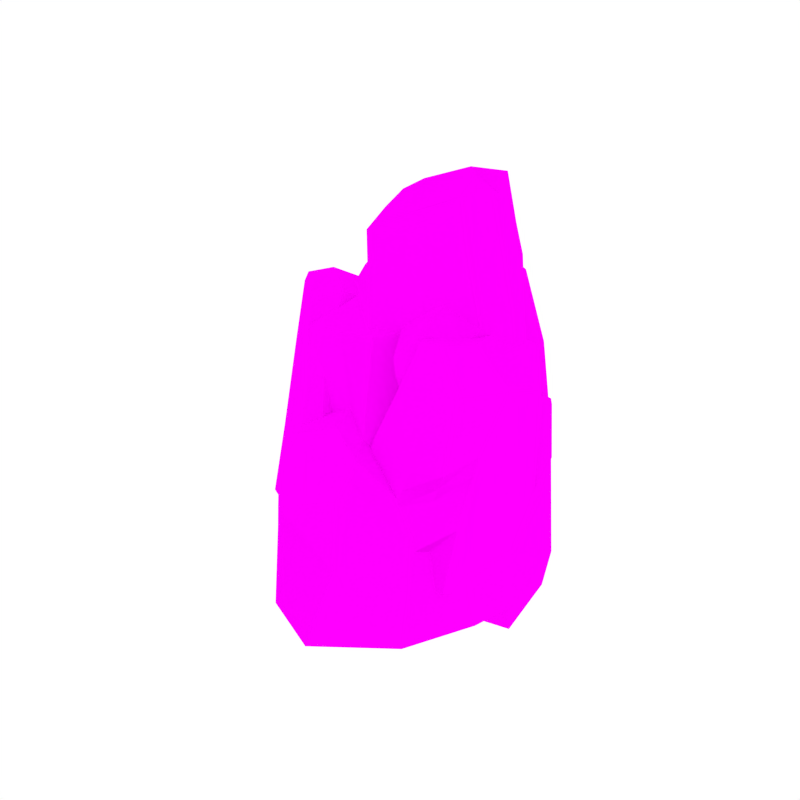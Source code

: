 # Source: Rock_3.blend  (saved by Blender 2.79.0; exported with 4.5.12 LTS)
import bpy
from mathutils import Matrix  # noqa: F401  (used for matrix-valued properties, if any)

bpy.ops.wm.read_factory_settings(use_empty=True)
scene = bpy.context.scene
scene.name = 'Scene'

# ---- collections
col_collection_1 = bpy.data.collections.new('Collection 1'); scene.collection.children.link(col_collection_1)

# ---- images (referenced by path relative to the original .blend; pixels are not part of the script)
import os
ASSET_DIR = os.environ.get("B2B_ASSET_DIR", "")  # directory of the original .blend (textures are referenced by path, not embedded)
HERE = os.path.dirname(os.path.abspath(__file__))  # packed textures are extracted next to this script under _unpacked/

def load_image(name, relpath, width, height, colorspace="sRGB"):
    """Load a texture the original file referenced (path relative to the .blend, or extracted next to this script)."""
    p = next((c for c in (os.path.join(HERE, relpath), os.path.join(ASSET_DIR, relpath)) if relpath and os.path.exists(c)), "")
    if p:
        img = bpy.data.images.load(p, check_existing=True)
        img.name = name
    else:  # same state as the original file: an image datablock whose file is absent (Cycles renders it pink)
        img = bpy.data.images.new(name, width, height)
        img.source = "FILE"
        img.filepath = "//" + (relpath or name)
    img.colorspace_settings.name = colorspace
    return img
img_rocks_png_001 = load_image('Rocks.png.001', 'Rocks.png', 1024, 1024, 'sRGB')

# ---- materials (node trees are filled in below, after node groups)
mat_rock = bpy.data.materials.new('Rock')
mat_rock.alpha_threshold = 0.0
mat_rock.roughness = 0.5

# ---- material node trees
mat_rock.use_nodes = True; mat_rock.node_tree.nodes.clear()
_N = mat_rock.node_tree.nodes; _L = mat_rock.node_tree.links
n0 = _N.new('ShaderNodeOutputMaterial'); n0.name = 'Material Output'; n0.location = (300, 300)
n1 = _N.new('ShaderNodeBsdfDiffuse'); n1.name = 'Diffuse BSDF'; n1.location = (10, 300)
n2 = _N.new('ShaderNodeTexImage'); n2.name = 'Image Texture'; n2.location = (-180, 300)
n2.width = 140
n2.image = img_rocks_png_001
_L.new(n1.outputs[0], n0.inputs[0])
_L.new(n2.outputs[0], n1.inputs[0])
n0.is_active_output = True

# ---- world
world_world = bpy.data.worlds.new('World'); scene.world = world_world
world_world.color = (1.0, 1.0, 1.0)
world_world.use_sun_shadow = False
world_world.sun_shadow_jitter_overblur = 0.0
world_world.cycles.sampling_method = 'NONE'
world_world.cycles.sample_map_resolution = 256

# ---- meshes
me_cube_004 = bpy.data.meshes.new('Cube.004')
me_cube_004.from_pydata([(-0.396, -0.063, -0.002773), (-0.3124, -0.06305, 0.6966), (-0.1975, 0.3516, -0.04865), (-0.153, 0.3518, 0.8737), (0.2473, -0.04875, -0.02715), (0.1494, 0.07659, 0.794), (0.006236, 0.3106, -0.04937), (-2.117e-08, -0.2389, -0.002773), (-0.02552, -0.1387, 0.7655), (-0.1544, 0.06448, -0.05352), (-0.2371, 0.1409, 0.7903), (0.2559, 0.09483, -0.05148), (-0.07528, 0.05822, 0.8652), (-2.117e-08, 0.03847, -0.05232), (-0.3492, -0.06303, 0.4045), (-0.1668, 0.3694, 0.656), (0.2063, -0.08033, 0.3095), (0.006477, -0.2149, 0.5265), (0.0001058, 0.4025, 0.4695), (0.1827, 0.09223, 0.5157), (-0.2645, 0.09998, 0.6075), (0.1128, 0.3401, -0.01203), (0.2391, 0.3335, 0.00528), (0.168, 0.334, 0.6503), (0.1196, 0.4093, 0.563), (0.05429, 0.3801, 0.8236), (0.1418, 0.2678, 0.8665), (-0.01273, 0.2723, 0.9373), (0.0005542, 0.371, 0.8559), (-0.08067, 0.3567, 0.9145), (-0.2224, -0.2174, 0.4646), (0.03677, -0.2778, 0.5052), (0.1682, -0.2605, -0.01328), (0.005493, -0.4459, 0.02763), (0.03944, -0.3708, 0.2288), (0.171, -0.2368, 0.1436), (-0.202, 0.4512, 0.04545), (0.2265, -0.06995, 0.1414), (0.001163, 0.4475, 0.1727), (0.2193, 0.09353, 0.2091), (-0.3011, 0.09757, 0.1763), (-0.3726, -0.06302, 0.2188), (0.2035, 0.3473, 0.3529), (0.09572, 0.413, 0.1573), (-0.2423, -0.2699, 0.3842), (-0.3609, -0.06302, 0.3116), (0.1063, 0.3856, 0.4258), (0.02741, -0.3369, 0.4148), (-0.1691, 0.4208, 0.3169), (0.216, -0.0779, 0.2288), (0.009492, 0.4294, 0.3284), (0.201, 0.09288, 0.3624), (-0.2984, 0.07971, 0.2811), (0.1858, 0.3425, 0.5017), (0.1632, -0.2208, 0.2751), (-0.1758, -0.3723, 0.03186), (-0.264, -0.2625, 0.03388), (-0.2615, -0.234, 0.2446), (-0.1889, -0.3347, 0.2545), (-0.1624, -0.1068, 0.7343), (-0.1632, 0.07861, 0.8202), (-0.08516, -0.2167, 0.528), (-0.1138, -0.127, 0.5384), (-0.1785, -0.3402, 0.3177), (-0.3119, 0.395, -0.04724), (-0.4189, 0.2013, -0.04993), (-0.365, 0.4423, 0.04428), (-0.4517, 0.1808, 0.1481), (-0.2645, 0.4184, 0.2922), (-0.4344, 0.1604, 0.2201), (-0.2031, 0.226, 0.824), (-0.1766, 0.2068, -0.05116), (-0.2116, 0.2371, 0.671), (-0.2339, 0.2632, 0.4132), (-0.364, 0.3009, -0.04843), (-0.4123, 0.3196, 0.09694), (-0.3561, 0.268, 0.324), (-0.2323, -0.2436, 0.4244), (-0.355, -0.06303, 0.358), (0.113, 0.3974, 0.4944), (0.03631, -0.3065, 0.4642), (-0.1684, 0.4035, 0.4875), (0.2088, -0.07782, 0.2889), (0.004627, 0.419, 0.3993), (0.1918, 0.09255, 0.4391), (-0.2814, 0.08984, 0.4443), (0.1769, 0.3382, 0.576), (-0.1318, -0.2784, 0.4229), (-0.2227, 0.2502, 0.5421), (0.1646, -0.2021, 0.3623), (-0.2231, 0.1672, 0.2799), (0.009674, 0.1517, 0.7345), (-0.1307, -0.1546, 0.1382), (0.1523, -0.1742, 0.8184), (0.2205, 0.1323, 0.06494), (0.3602, 0.02533, 0.6833), (0.0167, -0.1313, 0.08372), (0.06841, 0.2858, 0.1772), (0.2366, 0.1969, 0.7093), (-0.0908, 0.06297, 0.1187), (0.07933, -0.008512, 0.7814), (0.2035, 0.02367, 0.01533), (0.2184, 0.04682, 0.7932), (0.02189, 0.07671, 0.08075), (-0.09279, 0.1585, 0.5343), (0.08487, -0.1832, 0.6657), (0.2815, 0.1517, 0.3212), (0.2006, 0.2582, 0.5297), (0.1546, -0.2115, 0.488), (0.3109, 0.01722, 0.4747), (0.01381, 0.02711, 0.6573), (0.08222, -0.1595, 0.1275), (0.2208, -0.1606, 0.128), (0.325, -0.1691, 0.5743), (0.2643, -0.223, 0.5239), (0.2866, -0.203, 0.7282), (0.3654, -0.1216, 0.7366), (0.2728, -0.1203, 0.8277), (0.2569, -0.1946, 0.7655), (0.2145, -0.1815, 0.8288), (0.02047, 0.2702, 0.545), (0.2194, 0.3054, 0.5067), (0.1779, 0.2966, 0.1), (0.1415, 0.3317, 0.1278), (0.1776, 0.3354, 0.2757), (0.2197, 0.2756, 0.2118), (-0.1029, -0.2329, 0.2361), (0.2517, 0.1461, 0.1951), (0.07606, -0.2403, 0.2744), (0.2572, 0.02045, 0.245), (-0.1247, 0.03833, 0.3573), (-0.1579, 0.1628, 0.4071), (0.2724, -0.1752, 0.3514), (0.1413, -0.2175, 0.2388), (-0.01248, 0.3125, 0.4927), (-0.1254, 0.1607, 0.4707), (0.2201, -0.2019, 0.429), (0.2006, 0.338, 0.4229), (-0.007279, -0.216, 0.4225), (0.2673, 0.151, 0.2607), (0.1234, -0.2298, 0.3841), (0.284, 0.01883, 0.3599), (-0.09461, 0.04991, 0.4319), (0.2986, -0.1736, 0.4629), (0.2477, 0.2612, 0.3083), (-0.05223, 0.3945, 0.2227), (-0.1197, 0.3141, 0.2468), (-0.06421, 0.2885, 0.3973), (-0.005249, 0.3623, 0.3858), (0.129, 0.1785, 0.7226), (0.1428, 0.03553, 0.7838), (0.1353, 0.2631, 0.5547), (0.1137, 0.1956, 0.5693), (0.01893, 0.3649, 0.4285), (-0.2135, -0.1834, 0.1706), (-0.2838, -0.03127, 0.1941), (-0.2197, -0.2197, 0.2778), (-0.2436, -0.01873, 0.3761), (-0.08206, -0.21, 0.4297), (-0.2115, -0.005226, 0.4234), (0.1088, -0.07543, 0.7963), (-0.1112, -0.04481, 0.1285), (0.01929, -0.02727, 0.08223), (0.06237, -0.08076, 0.6886), (-0.02187, -0.09503, 0.5092), (-0.2477, -0.1094, 0.1823), (-0.2346, -0.1252, 0.3285), (-0.1329, -0.09224, 0.477), (0.003997, 0.2914, 0.5189), (-0.1091, 0.1596, 0.5025), (0.2422, -0.2125, 0.4764), (0.2097, 0.3281, 0.4775), (0.03836, -0.206, 0.5449), (0.2778, 0.1501, 0.3057), (0.1388, -0.223, 0.4363), (0.2975, 0.01803, 0.4173), (-0.0404, 0.03851, 0.5446), (0.3118, -0.1713, 0.5186), (0.07714, 0.314, 0.4916), (0.02025, -0.0879, 0.5989), (0.2706, 0.2453, 0.3704), (-0.0566, -0.1135, 0.6446), (-0.064, -0.1116, 1.026), (0.1953, -0.02608, 0.5936), (0.1793, -0.06661, 1.142), (0.001673, 0.2509, 0.6529), (0.04801, 0.1301, 1.115), (0.1877, 0.09162, 0.6063), (-0.1259, 0.1225, 0.6704), (-0.0864, 0.05061, 1.084), (0.03662, 0.02136, 0.586), (0.05505, -0.09162, 1.087), (0.08483, 0.2489, 0.6182), (0.01908, 0.0005548, 1.14), (0.03358, 0.1099, 0.5983), (-0.06074, -0.1125, 0.8582), (0.197, -0.06207, 1.019), (-0.02635, 0.2071, 0.8432), (-0.1221, 0.09073, 0.9505), (0.2369, 0.04507, 0.9265), (0.06513, 0.1664, 0.9602), (0.03364, -0.0914, 0.9809), (0.2087, 0.1187, 0.6586), (0.2169, 0.1908, 0.6499), (0.1965, 0.1299, 1.038), (0.2144, 0.09741, 0.9818), (0.1997, 0.04818, 1.127), (0.1782, 0.1117, 1.162), (0.1433, 0.01409, 1.187), (0.2015, 0.0202, 1.143), (0.1853, -0.0288, 1.17), (-0.1396, -0.03332, 0.8994), (-0.1549, 0.1141, 0.9399), (-0.1244, 0.2217, 0.6557), (-0.2424, 0.142, 0.6653), (-0.2015, 0.1416, 0.7825), (-0.1141, 0.2108, 0.7449), (0.2478, -0.04534, 0.6709), (-0.01548, 0.2291, 0.7495), (0.2636, 0.06122, 0.7004), (0.07498, 0.2077, 0.7892), (0.0384, -0.0825, 0.7342), (-0.05867, -0.113, 0.7514), (0.2171, 0.17, 0.7172), (0.2508, 0.1178, 0.7), (-0.1691, -0.03494, 0.8519), (-0.05971, -0.1127, 0.8048), (0.2259, 0.1065, 0.9071), (-0.1871, 0.1196, 0.8874), (0.2276, -0.04294, 0.8266), (-0.02258, 0.2179, 0.7982), (0.2504, 0.05581, 0.8465), (0.07006, 0.1871, 0.8747), (0.02635, -0.08667, 0.7935), (0.2069, 0.1496, 0.9553), (-0.1083, 0.1962, 0.8191), (-0.2147, 0.03425, 0.6559), (-0.1593, -0.02394, 0.6521), (-0.1474, -0.03907, 0.7719), (-0.199, 0.008858, 0.7814), (-0.07812, -0.0266, 1.058), (0.02485, -0.04733, 1.108), (-0.1301, 0.03932, 0.945), (-0.08176, 0.01556, 0.9498), (-0.2026, 0.01085, 0.8179), (0.2112, -0.09391, 0.5882), (0.09369, -0.1384, 0.5745), (0.2311, -0.1362, 0.6588), (0.07458, -0.1716, 0.7086), (0.2201, -0.09483, 0.806), (0.06291, -0.1652, 0.7504), (0.1051, -0.08149, 1.109), (0.1152, -0.002616, 0.5896), (0.1106, 0.1007, 0.6023), (0.1139, -0.07671, 1.022), (0.1323, -0.07373, 0.8749), (0.154, -0.1156, 0.5817), (0.1571, -0.1568, 0.684), (0.1275, -0.1366, 0.8159), (-0.1544, -0.03413, 0.8757), (-0.06023, -0.1126, 0.8315), (0.2201, 0.102, 0.9444), (-0.1703, 0.1188, 0.9163), (0.2123, -0.0523, 0.9228), (-0.02432, 0.2097, 0.8317), (0.2435, 0.0498, 0.8864), (0.06759, 0.1767, 0.9175), (0.03, -0.08903, 0.8872), (0.2017, 0.1397, 0.9966), (-0.1664, 0.02509, 0.8814), (0.1231, -0.07522, 0.9485), (-0.09946, 0.1896, 0.8687), (-0.3468, 0.2918, 0.05682), (-0.3721, 0.3731, 0.5472), (-0.4243, -0.05784, 0.04119), (-0.4782, 0.08959, 0.7367), (0.03648, 0.01117, 0.1349), (-0.1694, 0.119, 0.7164), (-0.256, -0.1169, 0.0736), (-0.03522, 0.2368, 0.1194), (-0.1766, 0.3141, 0.6458), (-0.2661, 0.1012, 0.01707), (-0.4264, 0.2365, 0.6445), (-0.0134, -0.08972, 0.1009), (-0.3029, 0.2335, 0.7227), (-0.1406, 0.04741, 0.04583), (-0.3609, 0.3373, 0.3313), (-0.4731, 0.04274, 0.5808), (-0.01274, 0.106, 0.3689), (-0.0975, 0.3054, 0.4753), (-0.3738, -0.05754, 0.5462), (-0.125, 0.04788, 0.5251), (-0.4043, 0.2404, 0.5053), (-0.242, -0.1468, 0.1481), (-0.1442, -0.1997, 0.2248), (-0.2539, -0.06777, 0.637), (-0.3054, -0.09044, 0.5652), (-0.3587, -0.015, 0.7415), (-0.2651, 0.01999, 0.7815), (-0.3669, 0.09226, 0.8027), (-0.3944, 0.008527, 0.756), (-0.4395, 0.06726, 0.7793), (-0.2254, 0.3889, 0.3869), (-0.04981, 0.3271, 0.461), (0.07928, 0.1735, 0.1169), (0.05855, 0.3577, 0.1006), (0.02335, 0.3338, 0.2568), (0.05298, 0.1854, 0.2314), (-0.4554, -0.09209, 0.1422), (0.0137, 0.06244, 0.2533), (-0.345, -0.1453, 0.2707), (-0.0692, -0.02092, 0.313), (-0.3763, 0.1819, 0.1898), (-0.3538, 0.3145, 0.1941), (-0.205, -0.1418, 0.4323), (-0.2798, -0.1793, 0.2788), (-0.2053, 0.4145, 0.3215), (-0.3574, 0.3259, 0.2627), (-0.2927, -0.122, 0.4711), (-0.01952, 0.3506, 0.3901), (-0.4533, -0.04009, 0.3403), (0.001055, 0.08662, 0.3132), (-0.3509, -0.1128, 0.3828), (-0.0971, 0.01348, 0.419), (-0.3788, 0.2097, 0.2639), (-0.2303, -0.1059, 0.5348), (0.0265, 0.2018, 0.3252), (-0.08159, 0.3878, 0.07447), (-0.1819, 0.358, 0.06742), (-0.2165, 0.3766, 0.2207), (-0.1308, 0.4092, 0.234), (-0.2682, 0.3451, 0.5997), (-0.3589, 0.2491, 0.6752), (-0.1514, 0.3438, 0.4586), (-0.2085, 0.3034, 0.4674), (-0.1294, 0.4192, 0.2808), (-0.4471, 0.1775, 0.6816), (-0.345, 0.0227, 0.02875), (-0.1983, -0.03475, 0.05971), (-0.4396, 0.1477, 0.5714), (-0.4227, 0.08622, 0.3031), (-0.4011, 0.06846, 0.1607), (-0.2153, 0.4017, 0.3542), (-0.3592, 0.3316, 0.297), (-0.2952, -0.1081, 0.5192), (-0.033, 0.3374, 0.4294), (-0.4632, 0.001295, 0.4606), (-0.01004, 0.09991, 0.3548), (-0.3648, -0.08092, 0.4758), (-0.111, 0.03068, 0.472), (-0.3915, 0.2251, 0.3846), (-0.2421, -0.08684, 0.5859), (-0.1404, 0.3815, 0.3697), (-0.4373, 0.1221, 0.4781), (0.009387, 0.2051, 0.3892), (0.008581, 0.2833, -0.122), (-0.1895, 0.3223, -0.1215), (-0.1736, 0.2117, -0.1234), (-0.1514, 0.06946, -0.1258), (0.006201, 0.1795, -0.1231), (0.003083, 0.04345, -0.1246), (0.259, 0.0998, -0.1238), (0.2461, 0.282, -0.08044), (0.09062, 0.293, -0.09315)], [], [(72, 70, 3, 15), (19, 5, 16), (62, 59, 1, 14), (13, 11, 4, 7), (60, 10, 1, 59), (5, 12, 8), (9, 13, 7, 0), (16, 5, 8, 17), (71, 2, 356, 357), (23, 26, 5, 19), (15, 3, 29, 28, 18), (27, 29, 60, 12), (14, 1, 10, 20), (89, 31, 80), (13, 9, 358, 360), (78, 14, 20, 85), (81, 15, 18, 83), (63, 44, 57, 58), (78, 77, 30, 14), (84, 19, 16, 82), (86, 23, 19, 84), (26, 27, 12, 5), (88, 72, 15, 81), (42, 22, 21, 43), (27, 28, 29), (27, 26, 25, 28), (18, 28, 25, 24), (25, 26, 23, 24), (78, 45, 44, 77), (17, 62, 61, 31), (4, 32, 33, 7), (33, 34, 58, 55), (87, 61, 30, 77), (83, 18, 24, 79), (41, 57, 44, 45), (49, 82, 89, 54), (6, 38, 43, 21), (53, 42, 43, 46), (36, 2, 64, 66), (22, 42, 39, 11), (11, 39, 37, 4), (2, 36, 38, 6), (0, 41, 40, 9), (32, 35, 34, 33), (86, 53, 46, 79), (38, 50, 46, 43), (0, 56, 57, 41), (48, 36, 66, 68), (42, 53, 51, 39), (39, 51, 49, 37), (36, 48, 50, 38), (41, 45, 52, 40), (35, 54, 47, 34), (80, 31, 61, 87), (55, 58, 57, 56), (4, 37, 35, 32), (12, 60, 59, 8), (17, 8, 59, 62), (34, 47, 63, 58), (74, 75, 66, 64), (75, 76, 68, 66), (71, 9, 65, 74), (9, 40, 67, 65), (73, 48, 68, 76), (40, 52, 69, 67), (52, 73, 76, 69), (2, 71, 74, 64), (67, 69, 76, 75), (65, 67, 75, 74), (85, 20, 72, 88), (11, 13, 360, 361), (20, 10, 70, 72), (60, 29, 3, 70, 10), (30, 61, 62, 14), (52, 85, 88, 73), (47, 80, 87, 63), (37, 49, 54, 35), (23, 86, 79, 24), (50, 83, 79, 46), (63, 87, 77, 44), (73, 88, 81, 48), (53, 86, 84, 51), (51, 84, 82, 49), (48, 81, 83, 50), (45, 78, 85, 52), (54, 89, 80, 47), (7, 33, 55, 56, 0), (31, 89, 82, 16, 17), (163, 105, 93, 160), (109, 106, 95), (152, 104, 91, 149), (103, 97, 94, 101), (150, 149, 91, 100), (95, 98, 102), (99, 90, 97, 103), (106, 107, 98, 95), (161, 99, 103, 162), (113, 109, 95, 116), (105, 108, 118, 119, 93), (117, 102, 150, 119), (104, 110, 100, 91), (180, 171, 121), (96, 162, 103, 101, 112, 111), (169, 176, 110, 104), (172, 174, 108, 105), (153, 148, 147, 134), (169, 104, 120, 168), (175, 173, 106, 109), (177, 175, 109, 113), (116, 95, 102, 117), (179, 172, 105, 163), (132, 133, 111, 112), (117, 119, 118), (117, 118, 115, 116), (108, 114, 115, 118), (115, 114, 113, 116), (169, 168, 134, 135), (107, 121, 151, 152), (94, 97, 123, 122), (123, 145, 148, 124), (178, 168, 120, 151), (174, 170, 114, 108), (131, 135, 134, 147), (139, 144, 180, 173), (96, 111, 133, 128), (143, 136, 133, 132), (126, 156, 154, 92), (112, 101, 129, 132), (101, 94, 127, 129), (92, 96, 128, 126), (90, 99, 130, 131), (122, 123, 124, 125), (177, 170, 136, 143), (128, 133, 136, 140), (90, 131, 147, 146), (138, 158, 156, 126), (132, 129, 141, 143), (129, 127, 139, 141), (126, 128, 140, 138), (131, 130, 142, 135), (125, 124, 137, 144), (171, 178, 151, 121), (145, 146, 147, 148), (94, 122, 125, 127), (102, 98, 149, 150), (107, 152, 149, 98), (124, 148, 153, 137), (165, 154, 156, 166), (166, 156, 158, 167), (161, 165, 155, 99), (99, 155, 157, 130), (164, 167, 158, 138), (130, 157, 159, 142), (142, 159, 167, 164), (92, 154, 165, 161), (157, 166, 167, 159), (155, 165, 166, 157), (176, 179, 163, 110), (92, 161, 162, 96), (110, 163, 160, 100), (150, 100, 160, 93, 119), (120, 104, 152, 151), (142, 164, 179, 176), (137, 153, 178, 171), (127, 125, 144, 139), (113, 114, 170, 177), (140, 136, 170, 174), (153, 134, 168, 178), (164, 138, 172, 179), (143, 141, 175, 177), (141, 139, 173, 175), (138, 140, 174, 172), (135, 142, 176, 169), (144, 137, 171, 180), (97, 90, 146, 145, 123), (121, 107, 106, 173, 180), (254, 196, 184, 251), (200, 197, 186), (243, 195, 182, 240), (194, 188, 185, 192), (241, 240, 182, 191), (186, 189, 193), (190, 181, 188, 194), (197, 198, 189, 186), (252, 190, 194, 253), (204, 200, 186, 207), (196, 199, 209, 210, 184), (208, 193, 241, 210), (195, 201, 191, 182), (271, 262, 212), (187, 253, 194, 192, 203, 202), (260, 267, 201, 195), (263, 265, 199, 196), (244, 239, 238, 225), (260, 195, 211, 259), (266, 264, 197, 200), (268, 266, 200, 204), (207, 186, 193, 208), (270, 263, 196, 254), (223, 224, 202, 203), (208, 210, 209), (208, 209, 206, 207), (199, 205, 206, 209), (206, 205, 204, 207), (260, 259, 225, 226), (198, 212, 242, 243), (185, 188, 214, 213), (214, 236, 239, 215), (269, 259, 211, 242), (265, 261, 205, 199), (222, 226, 225, 238), (230, 235, 271, 264), (187, 202, 224, 219), (234, 227, 224, 223), (217, 247, 245, 183), (203, 192, 220, 223), (192, 185, 218, 220), (183, 187, 219, 217), (181, 190, 221, 222), (213, 214, 215, 216), (268, 261, 227, 234), (219, 224, 227, 231), (181, 222, 238, 237), (229, 249, 247, 217), (223, 220, 232, 234), (220, 218, 230, 232), (217, 219, 231, 229), (222, 221, 233, 226), (216, 215, 228, 235), (262, 269, 242, 212), (236, 237, 238, 239), (185, 213, 216, 218), (193, 189, 240, 241), (198, 243, 240, 189), (215, 239, 244, 228), (256, 245, 247, 257), (257, 247, 249, 258), (252, 256, 246, 190), (190, 246, 248, 221), (255, 258, 249, 229), (221, 248, 250, 233), (233, 250, 258, 255), (183, 245, 256, 252), (248, 257, 258, 250), (246, 256, 257, 248), (267, 270, 254, 201), (183, 252, 253, 187), (201, 254, 251, 191), (241, 191, 251, 184, 210), (211, 195, 243, 242), (233, 255, 270, 267), (228, 244, 269, 262), (218, 216, 235, 230), (204, 205, 261, 268), (231, 227, 261, 265), (244, 225, 259, 269), (255, 229, 263, 270), (234, 232, 266, 268), (232, 230, 264, 266), (229, 231, 265, 263), (226, 233, 267, 260), (235, 228, 262, 271), (188, 181, 237, 236, 214), (212, 198, 197, 264, 271), (339, 287, 275, 336), (291, 288, 277), (334, 286, 273, 331), (285, 279, 276, 283), (332, 331, 273, 282), (277, 280, 284), (281, 272, 279, 285), (288, 289, 280, 277), (337, 281, 285, 338), (295, 291, 277, 298), (287, 290, 300, 301, 275), (299, 284, 332, 301), (286, 292, 282, 273), (354, 345, 303), (278, 338, 285, 283, 294, 293), (343, 350, 292, 286), (346, 348, 290, 287), (335, 330, 329, 316), (343, 286, 302, 342), (349, 347, 288, 291), (351, 349, 291, 295), (298, 277, 284, 299), (353, 346, 287, 339), (314, 315, 293, 294), (299, 301, 300), (299, 300, 297, 298), (290, 296, 297, 300), (297, 296, 295, 298), (343, 342, 316, 317), (289, 303, 333, 334), (276, 279, 305, 304), (305, 327, 330, 306), (352, 342, 302, 333), (348, 344, 296, 290), (313, 317, 316, 329), (321, 326, 354, 347), (278, 293, 315, 310), (325, 318, 315, 314), (337, 341, 312, 281), (294, 283, 311, 314), (283, 276, 309, 311), (274, 278, 310, 308), (272, 281, 312, 313), (304, 305, 306, 307), (351, 344, 318, 325), (310, 315, 318, 322), (272, 313, 329, 328), (314, 311, 323, 325), (311, 309, 321, 323), (308, 310, 322, 320), (313, 312, 324, 317), (307, 306, 319, 326), (345, 352, 333, 303), (327, 328, 329, 330), (276, 304, 307, 309), (284, 280, 331, 332), (289, 334, 331, 280), (306, 330, 335, 319), (312, 341, 340, 324), (341, 308, 320, 340), (350, 353, 339, 292), (274, 337, 338, 278), (292, 339, 336, 282), (332, 282, 336, 275, 301), (302, 286, 334, 333), (324, 340, 353, 350), (319, 335, 352, 345), (309, 307, 326, 321), (295, 296, 344, 351), (322, 318, 344, 348), (335, 316, 342, 352), (340, 320, 346, 353), (325, 323, 349, 351), (323, 321, 347, 349), (320, 322, 348, 346), (317, 324, 350, 343), (326, 319, 345, 354), (279, 272, 328, 327, 305), (303, 289, 288, 347, 354), (337, 274, 308, 341), (357, 359, 360, 358), (355, 363, 362, 361, 360, 359), (356, 355, 359, 357), (22, 11, 361, 362), (6, 21, 363, 355), (21, 22, 362, 363), (2, 6, 355, 356), (9, 71, 357, 358)])
me_cube_004.polygons.foreach_set('use_smooth', [1, 1, 1, 1, 1, 1, 1, 0, 1, 1, 1, 1, 1, 1, 0, 1, 1, 1, 1, 1, 1, 1, 1, 1, 1, 1, 1, 0, 1, 0, 1, 1, 1, 1, 1, 1, 1, 1, 1, 1, 1, 1, 0, 1, 1, 1, 1, 1, 1, 1, 1, 1, 1, 1, 1, 1, 1, 1, 1, 1, 1, 1, 1, 0, 1, 0, 1, 1, 1, 1, 0, 1, 1, 0, 1, 1, 1, 1, 1, 1, 1, 1, 1, 1, 1, 1, 1, 0, 1, 1, 1, 0, 1, 1, 0, 0, 1, 1, 1, 1, 1, 1, 0, 1, 1, 1, 1, 1, 1, 1, 1, 1, 1, 1, 1, 0, 1, 0, 1, 1, 1, 1, 1, 1, 1, 1, 1, 1, 1, 1, 0, 1, 1, 1, 1, 1, 1, 1, 1, 1, 1, 1, 1, 1, 1, 1, 1, 1, 1, 1, 1, 0, 1, 0, 1, 1, 1, 1, 1, 1, 1, 0, 1, 1, 1, 1, 1, 1, 1, 1, 1, 1, 1, 1, 1, 0, 1, 1, 1, 0, 1, 1, 0, 0, 1, 1, 1, 1, 1, 1, 1, 1, 1, 1, 1, 1, 1, 1, 1, 0, 1, 1, 1, 1, 1, 0, 1, 1, 1, 1, 1, 1, 1, 1, 1, 1, 1, 1, 0, 1, 1, 1, 1, 1, 1, 1, 1, 1, 1, 1, 1, 1, 1, 1, 1, 1, 1, 1, 1, 0, 1, 0, 1, 1, 1, 1, 1, 1, 1, 0, 1, 1, 1, 1, 1, 1, 1, 1, 1, 1, 1, 1, 1, 0, 1, 1, 1, 0, 1, 1, 0, 0, 1, 1, 1, 1, 1, 1, 0, 1, 1, 1, 1, 1, 1, 1, 1, 1, 1, 1, 1, 1, 1, 0, 1, 1, 1, 1, 1, 1, 1, 1, 1, 1, 1, 1, 0, 1, 1, 1, 1, 1, 1, 1, 1, 1, 1, 1, 1, 1, 1, 1, 1, 1, 1, 1, 1, 1, 0, 1, 1, 1, 1, 1, 1, 1, 1, 1, 1, 1, 1, 1, 0, 1, 1, 1, 1, 1, 1, 1, 1, 1])
_k = set([(0, 56), (1, 10), (1, 14), (1, 59), (2, 6), (2, 64), (2, 71), (2, 356), (3, 15), (3, 29), (3, 70), (4, 11), (4, 32), (4, 37), (5, 12), (5, 26), (8, 12), (8, 59), (9, 65), (9, 71), (10, 70), (12, 27), (12, 60), (14, 78), (15, 81), (18, 24), (21, 22), (21, 43), (22, 42), (22, 362), (23, 86), (24, 79), (25, 28), (26, 27), (27, 29), (28, 29), (30, 77), (31, 80), (32, 33), (32, 35), (33, 34), (33, 55), (34, 47), (35, 54), (36, 38), (36, 48), (36, 66), (37, 49), (38, 43), (38, 50), (40, 52), (40, 67), (41, 45), (42, 53), (44, 63), (44, 77), (45, 78), (46, 79), (47, 63), (47, 80), (48, 81), (49, 82), (50, 83), (52, 85), (53, 86), (54, 89), (55, 56), (55, 58), (58, 63), (64, 66), (64, 74), (65, 67), (65, 74), (66, 68), (66, 75), (67, 69), (67, 75), (79, 83), (82, 84), (90, 146), (91, 100), (91, 104), (91, 149), (92, 96), (92, 154), (93, 105), (93, 119), (93, 160), (94, 122), (94, 127), (95, 109), (95, 116), (98, 102), (98, 149), (99, 155), (100, 160), (102, 117), (102, 150), (104, 169), (105, 172), (109, 113), (111, 133), (112, 132), (113, 177), (114, 170), (115, 118), (116, 117), (117, 119), (118, 119), (120, 168), (121, 171), (122, 123), (122, 125), (123, 124), (123, 145), (124, 137), (125, 144), (126, 128), (126, 156), (127, 139), (128, 133), (128, 140), (130, 142), (131, 135), (131, 147), (132, 143), (134, 153), (134, 168), (135, 169), (137, 153), (137, 171), (138, 172), (139, 173), (140, 174), (143, 177), (144, 180), (145, 146), (145, 148), (148, 153), (154, 156), (154, 165), (155, 157), (155, 165), (156, 158), (156, 166), (157, 159), (157, 166), (170, 174), (171, 180), (181, 237), (182, 191), (182, 195), (182, 240), (183, 187), (183, 245), (184, 196), (184, 210), (184, 251), (185, 213), (185, 218), (186, 200), (186, 207), (187, 202), (189, 193), (189, 240), (190, 246), (191, 251), (192, 203), (193, 208), (195, 260), (196, 263), (199, 209), (199, 265), (204, 207), (204, 268), (206, 207), (206, 209), (207, 208), (208, 210), (209, 210), (211, 259), (212, 262), (213, 214), (213, 216), (214, 215), (214, 236), (215, 228), (216, 235), (217, 219), (217, 247), (218, 230), (219, 224), (219, 231), (221, 233), (222, 226), (222, 238), (223, 234), (225, 244), (225, 259), (226, 260), (228, 244), (228, 262), (229, 263), (230, 264), (231, 265), (234, 268), (235, 271), (236, 237), (236, 239), (239, 244), (245, 247), (245, 256), (246, 248), (246, 256), (247, 249), (247, 257), (248, 250), (248, 257), (262, 271), (272, 328), (273, 282), (273, 286), (273, 331), (274, 278), (274, 308), (274, 337), (275, 287), (275, 301), (275, 336), (276, 304), (276, 309), (277, 291), (277, 298), (280, 284), (280, 331), (281, 337), (282, 336), (284, 299), (286, 343), (287, 346), (293, 315), (294, 314), (295, 298), (295, 351), (296, 297), (296, 344), (297, 298), (297, 300), (298, 299), (299, 301), (300, 301), (302, 342), (303, 345), (304, 305), (304, 307), (305, 306), (305, 327), (306, 319), (307, 326), (308, 310), (308, 320), (308, 341), (309, 321), (310, 315), (312, 324), (312, 341), (313, 317), (313, 329), (314, 325), (315, 318), (316, 335), (316, 342), (317, 343), (318, 344), (319, 335), (319, 345), (320, 346), (321, 347), (325, 351), (326, 354), (327, 328), (327, 330), (330, 335), (345, 354), (355, 356), (355, 363), (356, 357), (357, 358), (361, 362), (362, 363)])
me_cube_004.attributes.new('sharp_edge', 'BOOLEAN', 'EDGE').data.foreach_set('value', [ (min(e.vertices), max(e.vertices)) in _k for e in me_cube_004.edges])
_uv = me_cube_004.uv_layers.new(name='UVMap')
_uv.uv.foreach_set('vector', [0.7003, 0.6471, 0.6805, 0.6593, 0.666, 0.6469, 0.6916, 0.6285, 0.114, 0.5601, 0.0925, 0.5947, 0.1049, 0.5209, 0.726, 0.7172, 0.7016, 0.7046, 0.7133, 0.6855, 0.7542, 0.6834, 0.1547, 0.4484, 0.1538, 0.4863, 0.1335, 0.481, 0.1102, 0.4413, 0.6831, 0.6818, 0.6901, 0.6684, 0.7133, 0.6855, 0.7016, 0.7046, 0.0925, 0.5947, 0.06762, 0.6174, 0.05474, 0.5823, 0.3167, 0.8089, 0.2918, 0.8084, 0.2879, 0.7563, 0.3395, 0.7788, 0.1049, 0.5209, 0.0925, 0.5947, 0.05474, 0.5823, 0.05965, 0.5422, 0.3264, 0.8337, 0.3334, 0.8582, 0.323, 0.8528, 0.3177, 0.8382, 0.1364, 0.5951, 0.112, 0.6156, 0.0925, 0.5947, 0.114, 0.5601, 0.6916, 0.6285, 0.666, 0.6469, 0.6545, 0.6489, 0.6504, 0.6332, 0.6955, 0.5916, 0.6486, 0.6648, 0.6545, 0.6489, 0.6831, 0.6818, 0.6713, 0.6909, 0.7542, 0.6834, 0.7133, 0.6855, 0.6901, 0.6684, 0.7179, 0.6613, 0.08407, 0.5172, 0.05632, 0.5307, 0.05574, 0.5225, 0.2918, 0.8084, 0.3167, 0.8089, 0.3106, 0.8192, 0.2894, 0.8197, 0.761, 0.682, 0.7542, 0.6834, 0.7179, 0.6613, 0.7416, 0.6579, 0.7118, 0.6119, 0.6916, 0.6285, 0.6955, 0.5916, 0.7035, 0.5839, 0.7687, 0.7343, 0.7622, 0.7192, 0.7818, 0.7136, 0.7785, 0.7356, 0.761, 0.682, 0.7557, 0.7171, 0.7491, 0.7153, 0.7542, 0.6834, 0.1194, 0.5503, 0.114, 0.5601, 0.1049, 0.5209, 0.1068, 0.5184, 0.1428, 0.5864, 0.1364, 0.5951, 0.114, 0.5601, 0.1194, 0.5503, 0.112, 0.6156, 0.1005, 0.6373, 0.06762, 0.6174, 0.0925, 0.5947, 0.7177, 0.6376, 0.7003, 0.6471, 0.6916, 0.6285, 0.7118, 0.6119, 0.16, 0.5576, 0.1797, 0.5102, 0.1967, 0.5064, 0.1922, 0.5394, 0.1005, 0.6373, 0.1222, 0.6369, 0.1127, 0.6497, 0.1005, 0.6373, 0.112, 0.6156, 0.128, 0.6277, 0.1222, 0.6369, 0.6955, 0.5916, 0.6504, 0.6332, 0.6486, 0.624, 0.6717, 0.5889, 0.128, 0.6277, 0.112, 0.6156, 0.1364, 0.5951, 0.155, 0.5944, 0.761, 0.682, 0.7679, 0.681, 0.7622, 0.7192, 0.7557, 0.7171, 0.7227, 0.7394, 0.726, 0.7172, 0.7319, 0.7291, 0.7269, 0.7495, 0.1335, 0.481, 0.1062, 0.4665, 0.07473, 0.4483, 0.1102, 0.4413, 0.2935, 0.7219, 0.3195, 0.694, 0.3496, 0.7212, 0.3188, 0.7357, 0.7501, 0.732, 0.7319, 0.7291, 0.7491, 0.7153, 0.7557, 0.7171, 0.7035, 0.5839, 0.6955, 0.5916, 0.6717, 0.5889, 0.6802, 0.5822, 0.7818, 0.6797, 0.7818, 0.7136, 0.7622, 0.7192, 0.7679, 0.681, 0.1111, 0.5108, 0.1068, 0.5184, 0.08407, 0.5172, 0.08773, 0.5046, 0.303, 0.8723, 0.3241, 0.9076, 0.3087, 0.9113, 0.2922, 0.8871, 0.149, 0.5771, 0.16, 0.5576, 0.1922, 0.5394, 0.1674, 0.5752, 0.3439, 0.8771, 0.3334, 0.8582, 0.3507, 0.8585, 0.364, 0.8686, 0.1797, 0.5102, 0.16, 0.5576, 0.1357, 0.5208, 0.1538, 0.4863, 0.1538, 0.4863, 0.1357, 0.5208, 0.1186, 0.5005, 0.1335, 0.481, 0.3334, 0.8582, 0.3439, 0.8771, 0.3241, 0.9076, 0.303, 0.8723, 0.3395, 0.7788, 0.3711, 0.7754, 0.366, 0.7995, 0.3167, 0.8089, 0.1062, 0.4665, 0.09597, 0.4872, 0.06576, 0.4834, 0.07473, 0.4483, 0.1428, 0.5864, 0.149, 0.5771, 0.1674, 0.5752, 0.1611, 0.5845, 0.2038, 0.5497, 0.1892, 0.5699, 0.1674, 0.5752, 0.1922, 0.5394, 0.3395, 0.7788, 0.3291, 0.7517, 0.3597, 0.7411, 0.3711, 0.7754, 0.7327, 0.5955, 0.7652, 0.5663, 0.785, 0.5834, 0.7477, 0.5993, 0.16, 0.5576, 0.149, 0.5771, 0.1249, 0.5405, 0.1357, 0.5208, 0.1357, 0.5208, 0.1249, 0.5405, 0.1111, 0.5108, 0.1186, 0.5005, 0.7652, 0.5663, 0.7327, 0.5955, 0.7115, 0.5764, 0.7289, 0.5609, 0.7818, 0.6797, 0.7679, 0.681, 0.7667, 0.6548, 0.7828, 0.6525, 0.09597, 0.4872, 0.08773, 0.5046, 0.05474, 0.5129, 0.06576, 0.4834, 0.7337, 0.7535, 0.7269, 0.7495, 0.7319, 0.7291, 0.7501, 0.732, 0.3188, 0.7357, 0.3496, 0.7212, 0.3597, 0.7411, 0.3291, 0.7517, 0.1335, 0.481, 0.1186, 0.5005, 0.09597, 0.4872, 0.1062, 0.4665, 0.6713, 0.6909, 0.6831, 0.6818, 0.7016, 0.7046, 0.6888, 0.7217, 0.7227, 0.7394, 0.6888, 0.7217, 0.7016, 0.7046, 0.726, 0.7172, 0.7675, 0.7698, 0.7423, 0.7565, 0.7687, 0.7343, 0.7785, 0.7356, 0.3542, 0.8449, 0.3764, 0.8485, 0.364, 0.8686, 0.3507, 0.8585, 0.7872, 0.6052, 0.7567, 0.6229, 0.7477, 0.5993, 0.785, 0.5834, 0.3264, 0.8337, 0.3167, 0.8089, 0.3566, 0.8305, 0.3542, 0.8449, 0.3167, 0.8089, 0.366, 0.7995, 0.3822, 0.8248, 0.3566, 0.8305, 0.7348, 0.6283, 0.7327, 0.5955, 0.7477, 0.5993, 0.7567, 0.6229, 0.7828, 0.6525, 0.7667, 0.6548, 0.778, 0.6337, 0.788, 0.6297, 0.7667, 0.6548, 0.7348, 0.6283, 0.7567, 0.6229, 0.778, 0.6337, 0.3334, 0.8582, 0.3264, 0.8337, 0.3542, 0.8449, 0.3507, 0.8585, 0.788, 0.6297, 0.778, 0.6337, 0.7567, 0.6229, 0.7872, 0.6052, 0.3566, 0.8305, 0.3822, 0.8248, 0.3764, 0.8485, 0.3542, 0.8449, 0.7416, 0.6579, 0.7179, 0.6613, 0.7003, 0.6471, 0.7177, 0.6376, 0.1538, 0.4863, 0.1547, 0.4484, 0.1677, 0.4502, 0.1631, 0.4823, 0.7179, 0.6613, 0.6901, 0.6684, 0.6805, 0.6593, 0.7003, 0.6471, 0.6831, 0.6818, 0.6545, 0.6489, 0.666, 0.6469, 0.6805, 0.6593, 0.6901, 0.6684, 0.7491, 0.7153, 0.7319, 0.7291, 0.726, 0.7172, 0.7542, 0.6834, 0.7667, 0.6548, 0.7416, 0.6579, 0.7177, 0.6376, 0.7348, 0.6283, 0.7423, 0.7565, 0.7337, 0.7535, 0.7501, 0.732, 0.7687, 0.7343, 0.1186, 0.5005, 0.1111, 0.5108, 0.08773, 0.5046, 0.09597, 0.4872, 0.1364, 0.5951, 0.1428, 0.5864, 0.1611, 0.5845, 0.155, 0.5944, 0.1892, 0.5699, 0.1835, 0.5797, 0.1611, 0.5845, 0.1674, 0.5752, 0.7687, 0.7343, 0.7501, 0.732, 0.7557, 0.7171, 0.7622, 0.7192, 0.7348, 0.6283, 0.7177, 0.6376, 0.7118, 0.6119, 0.7327, 0.5955, 0.149, 0.5771, 0.1428, 0.5864, 0.1194, 0.5503, 0.1249, 0.5405, 0.1249, 0.5405, 0.1194, 0.5503, 0.1068, 0.5184, 0.1111, 0.5108, 0.7327, 0.5955, 0.7118, 0.6119, 0.7035, 0.5839, 0.7115, 0.5764, 0.7679, 0.681, 0.761, 0.682, 0.7416, 0.6579, 0.7667, 0.6548, 0.08773, 0.5046, 0.08407, 0.5172, 0.05574, 0.5225, 0.05474, 0.5129, 0.2879, 0.7563, 0.2935, 0.7219, 0.3188, 0.7357, 0.3291, 0.7517, 0.3395, 0.7788, 0.05632, 0.5307, 0.08407, 0.5172, 0.1068, 0.5184, 0.1049, 0.5209, 0.05965, 0.5422, 0.8866, 0.0866, 0.879, 0.1003, 0.8624, 0.08552, 0.8724, 0.07673, 0.7886, 0.8488, 0.7869, 0.8792, 0.7677, 0.8257, 0.9079, 0.03422, 0.9286, 0.06158, 0.8972, 0.05782, 0.8885, 0.04275, 0.8394, 0.9235, 0.8038, 0.9391, 0.8145, 0.9055, 0.8293, 0.8998, 0.8736, 0.05975, 0.8885, 0.04275, 0.8972, 0.05782, 0.8794, 0.06982, 0.7677, 0.8257, 0.7409, 0.8407, 0.7459, 0.8121, 0.454, 0.06496, 0.4305, 0.04147, 0.4718, 0.02161, 0.4727, 0.06291, 0.7869, 0.8792, 0.7501, 0.8709, 0.7409, 0.8407, 0.7677, 0.8257, 0.4535, 0.08314, 0.454, 0.06496, 0.4727, 0.06291, 0.4738, 0.0806, 0.8014, 0.8197, 0.7886, 0.8488, 0.7677, 0.8257, 0.78, 0.8074, 0.879, 0.1003, 0.8776, 0.1282, 0.8492, 0.09284, 0.8535, 0.08465, 0.8624, 0.08552, 0.8469, 0.07595, 0.8638, 0.05331, 0.8736, 0.05975, 0.8535, 0.08465, 0.9286, 0.06158, 0.9003, 0.07656, 0.8794, 0.06982, 0.8972, 0.05782, 0.7719, 0.8861, 0.7501, 0.8867, 0.7493, 0.8803, 0.8648, 0.897, 0.853, 0.9101, 0.8394, 0.9235, 0.8293, 0.8998, 0.8412, 0.8752, 0.8598, 0.884, 0.9337, 0.06314, 0.9179, 0.0807, 0.9003, 0.07656, 0.9286, 0.06158, 0.8922, 0.1142, 0.8827, 0.1347, 0.8776, 0.1282, 0.879, 0.1003, 0.9428, 0.02272, 0.9503, 0.02446, 0.951, 0.04067, 0.9362, 0.0342, 0.9337, 0.06314, 0.9286, 0.06158, 0.9259, 0.03669, 0.9311, 0.0355, 0.7939, 0.8554, 0.7885, 0.881, 0.7869, 0.8792, 0.7886, 0.8488, 0.8074, 0.8255, 0.7939, 0.8554, 0.7886, 0.8488, 0.8014, 0.8197, 0.78, 0.8074, 0.7677, 0.8257, 0.7459, 0.8121, 0.7682, 0.7926, 0.8989, 0.09495, 0.8922, 0.1142, 0.879, 0.1003, 0.8866, 0.0866, 0.8243, 0.8455, 0.8518, 0.8579, 0.8598, 0.884, 0.8412, 0.8752, 0.8469, 0.07595, 0.8535, 0.08465, 0.8492, 0.09284, 0.7682, 0.7926, 0.7853, 0.7901, 0.7907, 0.7963, 0.78, 0.8074, 0.8776, 0.1282, 0.8593, 0.1271, 0.8465, 0.09904, 0.8492, 0.09284, 0.7907, 0.7963, 0.8156, 0.8179, 0.8014, 0.8197, 0.78, 0.8074, 0.9337, 0.06314, 0.9311, 0.0355, 0.9362, 0.0342, 0.9389, 0.06445, 0.9061, 0.01726, 0.9097, 0.009775, 0.913, 0.02531, 0.9079, 0.03422, 0.8145, 0.9055, 0.8038, 0.9391, 0.7914, 0.9257, 0.7962, 0.9195, 0.7914, 0.9257, 0.7638, 0.9459, 0.7449, 0.9266, 0.7724, 0.9104, 0.9275, 0.0237, 0.9311, 0.0355, 0.9259, 0.03669, 0.913, 0.02531, 0.8827, 0.1347, 0.865, 0.1331, 0.8593, 0.1271, 0.8776, 0.1282, 0.9494, 0.06658, 0.9389, 0.06445, 0.9362, 0.0342, 0.951, 0.04067, 0.7929, 0.8861, 0.7768, 0.8947, 0.7719, 0.8861, 0.7885, 0.881, 0.4743, 0.09852, 0.481, 0.11, 0.4827, 0.1318, 0.471, 0.1343, 0.8134, 0.8318, 0.8277, 0.8311, 0.8518, 0.8579, 0.8243, 0.8455, 0.448, 0.1198, 0.4298, 0.1162, 0.4389, 0.1037, 0.4509, 0.1008, 0.8412, 0.8752, 0.8293, 0.8998, 0.8096, 0.8751, 0.8243, 0.8455, 0.8293, 0.8998, 0.8145, 0.9055, 0.7999, 0.8927, 0.8096, 0.8751, 0.4509, 0.1008, 0.4743, 0.09852, 0.471, 0.1343, 0.448, 0.1198, 0.4305, 0.04147, 0.454, 0.06496, 0.4122, 0.06243, 0.4083, 0.04247, 0.7962, 0.9195, 0.7914, 0.9257, 0.7724, 0.9104, 0.7857, 0.9064, 0.8074, 0.8255, 0.8216, 0.8246, 0.8277, 0.8311, 0.8134, 0.8318, 0.8992, 0.1547, 0.8905, 0.1626, 0.8705, 0.1392, 0.8877, 0.1412, 0.4305, 0.04147, 0.4083, 0.04247, 0.4134, 0.0167, 0.4389, 0.01959, 0.9061, 0.1285, 0.9178, 0.1269, 0.9444, 0.1425, 0.9276, 0.1539, 0.8243, 0.8455, 0.8096, 0.8751, 0.7992, 0.862, 0.8134, 0.8318, 0.8096, 0.8751, 0.7999, 0.8927, 0.7929, 0.8861, 0.7992, 0.862, 0.9276, 0.1539, 0.8992, 0.1547, 0.8877, 0.1412, 0.9061, 0.1285, 0.9494, 0.06658, 0.9487, 0.08814, 0.9366, 0.08504, 0.9389, 0.06445, 0.7857, 0.9064, 0.7724, 0.9104, 0.755, 0.8949, 0.7768, 0.8947, 0.9149, 0.006908, 0.9275, 0.0237, 0.913, 0.02531, 0.9097, 0.009775, 0.4454, 0.006018, 0.4389, 0.01959, 0.4134, 0.0167, 0.4169, 0.001953, 0.8145, 0.9055, 0.7962, 0.9195, 0.7857, 0.9064, 0.7999, 0.8927, 0.8638, 0.05331, 0.8787, 0.02962, 0.8885, 0.04275, 0.8736, 0.05975, 0.9061, 0.01726, 0.9079, 0.03422, 0.8885, 0.04275, 0.8787, 0.02962, 0.7724, 0.9104, 0.7449, 0.9266, 0.7409, 0.9201, 0.755, 0.8949, 0.4344, 0.09513, 0.4389, 0.1037, 0.4298, 0.1162, 0.4159, 0.1036, 0.9483, 0.1258, 0.9444, 0.1425, 0.9178, 0.1269, 0.9268, 0.1093, 0.4535, 0.08314, 0.4344, 0.09513, 0.43, 0.08526, 0.454, 0.06496, 0.454, 0.06496, 0.43, 0.08526, 0.4066, 0.0862, 0.4122, 0.06243, 0.9108, 0.1033, 0.9268, 0.1093, 0.9178, 0.1269, 0.9061, 0.1285, 0.9487, 0.08814, 0.951, 0.1067, 0.9437, 0.1026, 0.9366, 0.08504, 0.9366, 0.08504, 0.9437, 0.1026, 0.9268, 0.1093, 0.9108, 0.1033, 0.4509, 0.1008, 0.4389, 0.1037, 0.4344, 0.09513, 0.4535, 0.08314, 0.951, 0.1067, 0.9483, 0.1258, 0.9268, 0.1093, 0.9437, 0.1026, 0.43, 0.08526, 0.4344, 0.09513, 0.4159, 0.1036, 0.4066, 0.0862, 0.9179, 0.0807, 0.8989, 0.09495, 0.8866, 0.0866, 0.9003, 0.07656, 0.4509, 0.1008, 0.4535, 0.08314, 0.4738, 0.0806, 0.4743, 0.09852, 0.9003, 0.07656, 0.8866, 0.0866, 0.8724, 0.07673, 0.8794, 0.06982, 0.8736, 0.05975, 0.8794, 0.06982, 0.8724, 0.07673, 0.8624, 0.08552, 0.8535, 0.08465, 0.9259, 0.03669, 0.9286, 0.06158, 0.9079, 0.03422, 0.913, 0.02531, 0.9366, 0.08504, 0.9108, 0.1033, 0.8989, 0.09495, 0.9179, 0.0807, 0.9217, 0.001953, 0.9428, 0.02272, 0.9275, 0.0237, 0.9149, 0.006908, 0.7999, 0.8927, 0.7857, 0.9064, 0.7768, 0.8947, 0.7929, 0.8861, 0.8014, 0.8197, 0.8156, 0.8179, 0.8216, 0.8246, 0.8074, 0.8255, 0.8877, 0.1412, 0.8705, 0.1392, 0.865, 0.1331, 0.8827, 0.1347, 0.9428, 0.02272, 0.9362, 0.0342, 0.9311, 0.0355, 0.9275, 0.0237, 0.9108, 0.1033, 0.9061, 0.1285, 0.8922, 0.1142, 0.8989, 0.09495, 0.8134, 0.8318, 0.7992, 0.862, 0.7939, 0.8554, 0.8074, 0.8255, 0.7992, 0.862, 0.7929, 0.8861, 0.7885, 0.881, 0.7939, 0.8554, 0.9061, 0.1285, 0.8877, 0.1412, 0.8827, 0.1347, 0.8922, 0.1142, 0.9389, 0.06445, 0.9366, 0.08504, 0.9179, 0.0807, 0.9337, 0.06314, 0.7768, 0.8947, 0.755, 0.8949, 0.7501, 0.8867, 0.7719, 0.8861, 0.4718, 0.02161, 0.4305, 0.04147, 0.4389, 0.01959, 0.4454, 0.006018, 0.4827, 0.01158, 0.7493, 0.8803, 0.7501, 0.8709, 0.7869, 0.8792, 0.7885, 0.881, 0.7719, 0.8861, 0.9462, 0.4876, 0.9351, 0.4797, 0.9505, 0.4678, 0.9564, 0.4785, 0.9496, 0.778, 0.9367, 0.797, 0.9458, 0.7546, 0.9795, 0.5221, 0.9549, 0.5257, 0.966, 0.5043, 0.9794, 0.5033, 0.9563, 0.8454, 0.9265, 0.8432, 0.9452, 0.8249, 0.9572, 0.8265, 0.9698, 0.4853, 0.9794, 0.5033, 0.966, 0.5043, 0.9609, 0.4861, 0.9458, 0.7546, 0.9233, 0.7532, 0.9391, 0.7369, 0.9112, 0.5577, 0.9355, 0.5528, 0.938, 0.5833, 0.9044, 0.5697, 0.9367, 0.797, 0.9166, 0.7767, 0.9233, 0.7532, 0.9458, 0.7546, 0.902, 0.5474, 0.9112, 0.5577, 0.9044, 0.5697, 0.8911, 0.5571, 0.9689, 0.7651, 0.9496, 0.778, 0.9458, 0.7546, 0.9636, 0.7491, 0.9351, 0.4797, 0.91, 0.4781, 0.9432, 0.4576, 0.9527, 0.4605, 0.9505, 0.4678, 0.9633, 0.4604, 0.9771, 0.4805, 0.9698, 0.4853, 0.9527, 0.4605, 0.9549, 0.5257, 0.9516, 0.5003, 0.9609, 0.4861, 0.966, 0.5043, 0.9246, 0.7956, 0.9105, 0.7873, 0.9124, 0.7827, 0.9833, 0.8351, 0.9705, 0.8411, 0.9563, 0.8454, 0.9572, 0.8265, 0.9743, 0.8199, 0.9823, 0.8254, 0.9523, 0.5288, 0.9448, 0.5124, 0.9516, 0.5003, 0.9549, 0.5257, 0.9223, 0.4888, 0.904, 0.4825, 0.91, 0.4781, 0.9351, 0.4797, 0.971, 0.5505, 0.9674, 0.5551, 0.9586, 0.5484, 0.968, 0.5416, 0.9523, 0.5288, 0.9549, 0.5257, 0.9708, 0.5339, 0.9695, 0.5377, 0.9503, 0.7843, 0.937, 0.7988, 0.9367, 0.797, 0.9496, 0.778, 0.9703, 0.7709, 0.9503, 0.7843, 0.9496, 0.778, 0.9689, 0.7651, 0.9636, 0.7491, 0.9458, 0.7546, 0.9391, 0.7369, 0.9627, 0.7347, 0.9377, 0.4951, 0.9223, 0.4888, 0.9351, 0.4797, 0.9462, 0.4876, 0.976, 0.8109, 0.9854, 0.8148, 0.9823, 0.8254, 0.9743, 0.8199, 0.9627, 0.7347, 0.9734, 0.7329, 0.9744, 0.7422, 0.9627, 0.7347, 0.9744, 0.7422, 0.9726, 0.7472, 0.9636, 0.7491, 0.9887, 0.7758, 0.9773, 0.7705, 0.9726, 0.7472, 0.9744, 0.7422, 0.9726, 0.7472, 0.9773, 0.7705, 0.9689, 0.7651, 0.9636, 0.7491, 0.9523, 0.5288, 0.9695, 0.5377, 0.968, 0.5416, 0.9497, 0.532, 0.9912, 0.5299, 0.9946, 0.5369, 0.9831, 0.5301, 0.9795, 0.5221, 0.9452, 0.8249, 0.9265, 0.8432, 0.9081, 0.8328, 0.9282, 0.828, 0.9593, 0.5858, 0.9551, 0.5702, 0.9674, 0.5551, 0.9814, 0.5699, 0.9777, 0.541, 0.9695, 0.5377, 0.9708, 0.5339, 0.9831, 0.5301, 0.99, 0.7828, 0.9792, 0.7761, 0.9773, 0.7705, 0.9887, 0.7758, 0.9444, 0.5387, 0.9497, 0.532, 0.968, 0.5416, 0.9586, 0.5484, 0.9379, 0.8039, 0.9243, 0.8033, 0.9246, 0.7956, 0.937, 0.7988, 0.9833, 0.8351, 0.9823, 0.8254, 0.9854, 0.8148, 0.9939, 0.8148, 0.9717, 0.7768, 0.9804, 0.782, 0.9854, 0.8148, 0.976, 0.8109, 0.8947, 0.5196, 0.9043, 0.5218, 0.9023, 0.5311, 0.8966, 0.5351, 0.9743, 0.8199, 0.9572, 0.8265, 0.9528, 0.8028, 0.976, 0.8109, 0.9572, 0.8265, 0.9452, 0.8249, 0.94, 0.8109, 0.9528, 0.8028, 0.8966, 0.5351, 0.8817, 0.5418, 0.8817, 0.5139, 0.8947, 0.5196, 0.9355, 0.5528, 0.9112, 0.5577, 0.9329, 0.5341, 0.9444, 0.5387, 0.9282, 0.828, 0.9081, 0.8328, 0.9087, 0.8114, 0.9258, 0.8145, 0.9703, 0.7709, 0.9792, 0.7761, 0.9804, 0.782, 0.9717, 0.7768, 0.9939, 0.8148, 0.9854, 0.8148, 0.9804, 0.782, 0.9907, 0.7899, 0.9355, 0.5528, 0.9444, 0.5387, 0.9586, 0.5484, 0.948, 0.563, 0.9094, 0.4979, 0.9115, 0.5057, 0.9043, 0.5218, 0.8947, 0.5196, 0.976, 0.8109, 0.9528, 0.8028, 0.9512, 0.7905, 0.9717, 0.7768, 0.9528, 0.8028, 0.94, 0.8109, 0.9379, 0.8039, 0.9512, 0.7905, 0.8947, 0.5196, 0.8817, 0.5139, 0.8978, 0.4874, 0.9094, 0.4979, 0.9444, 0.5387, 0.9329, 0.5341, 0.9384, 0.5253, 0.9497, 0.532, 0.9258, 0.8145, 0.9087, 0.8114, 0.9081, 0.7926, 0.9243, 0.8033, 0.9933, 0.5429, 0.9777, 0.541, 0.9831, 0.5301, 0.9946, 0.5369, 0.9551, 0.5702, 0.948, 0.563, 0.9586, 0.5484, 0.9674, 0.5551, 0.9452, 0.8249, 0.9282, 0.828, 0.9258, 0.8145, 0.94, 0.8109, 0.9771, 0.4805, 0.9921, 0.5013, 0.9794, 0.5033, 0.9698, 0.4853, 0.9912, 0.5299, 0.9795, 0.5221, 0.9794, 0.5033, 0.9921, 0.5013, 0.9814, 0.5699, 0.9674, 0.5551, 0.971, 0.5505, 0.9905, 0.549, 0.9075, 0.5349, 0.9023, 0.5311, 0.9043, 0.5218, 0.9139, 0.5237, 0.9139, 0.5237, 0.9043, 0.5218, 0.9115, 0.5057, 0.9245, 0.5114, 0.902, 0.5474, 0.9075, 0.5349, 0.9144, 0.5379, 0.9112, 0.5577, 0.9112, 0.5577, 0.9144, 0.5379, 0.9238, 0.5269, 0.9329, 0.5341, 0.9299, 0.5024, 0.9245, 0.5114, 0.9115, 0.5057, 0.9094, 0.4979, 0.9329, 0.5341, 0.9238, 0.5269, 0.9273, 0.5235, 0.9384, 0.5253, 0.9384, 0.5253, 0.9273, 0.5235, 0.9245, 0.5114, 0.9299, 0.5024, 0.8966, 0.5351, 0.9023, 0.5311, 0.9075, 0.5349, 0.902, 0.5474, 0.9238, 0.5269, 0.9139, 0.5237, 0.9245, 0.5114, 0.9273, 0.5235, 0.9144, 0.5379, 0.9075, 0.5349, 0.9139, 0.5237, 0.9238, 0.5269, 0.9448, 0.5124, 0.9377, 0.4951, 0.9462, 0.4876, 0.9516, 0.5003, 0.8966, 0.5351, 0.902, 0.5474, 0.8911, 0.5571, 0.8817, 0.5418, 0.9516, 0.5003, 0.9462, 0.4876, 0.9564, 0.4785, 0.9609, 0.4861, 0.9698, 0.4853, 0.9609, 0.4861, 0.9564, 0.4785, 0.9505, 0.4678, 0.9527, 0.4605, 0.9708, 0.5339, 0.9549, 0.5257, 0.9795, 0.5221, 0.9831, 0.5301, 0.9384, 0.5253, 0.9299, 0.5024, 0.9377, 0.4951, 0.9448, 0.5124, 0.9905, 0.549, 0.971, 0.5505, 0.9777, 0.541, 0.9933, 0.5429, 0.94, 0.8109, 0.9258, 0.8145, 0.9243, 0.8033, 0.9379, 0.8039, 0.9689, 0.7651, 0.9773, 0.7705, 0.9792, 0.7761, 0.9703, 0.7709, 0.9907, 0.7899, 0.9804, 0.782, 0.9792, 0.7761, 0.99, 0.7828, 0.971, 0.5505, 0.968, 0.5416, 0.9695, 0.5377, 0.9777, 0.541, 0.9299, 0.5024, 0.9094, 0.4979, 0.9223, 0.4888, 0.9377, 0.4951, 0.9717, 0.7768, 0.9512, 0.7905, 0.9503, 0.7843, 0.9703, 0.7709, 0.9512, 0.7905, 0.9379, 0.8039, 0.937, 0.7988, 0.9503, 0.7843, 0.9094, 0.4979, 0.8978, 0.4874, 0.904, 0.4825, 0.9223, 0.4888, 0.9497, 0.532, 0.9384, 0.5253, 0.9448, 0.5124, 0.9523, 0.5288, 0.9243, 0.8033, 0.9081, 0.7926, 0.9105, 0.7873, 0.9246, 0.7956, 0.938, 0.5833, 0.9355, 0.5528, 0.948, 0.563, 0.9551, 0.5702, 0.9593, 0.5858, 0.9124, 0.7827, 0.9166, 0.7767, 0.9367, 0.797, 0.937, 0.7988, 0.9246, 0.7956, 0.8115, 0.1328, 0.7967, 0.1397, 0.7903, 0.1163, 0.8065, 0.1164, 0.07412, 0.9001, 0.08311, 0.9284, 0.04831, 0.8867, 0.02821, 0.9325, 0.003569, 0.952, 0.002186, 0.916, 0.01838, 0.9119, 0.7835, 0.2558, 0.7761, 0.2891, 0.7541, 0.2615, 0.757, 0.2442, 0.01272, 0.8893, 0.01838, 0.9119, 0.002186, 0.916, 0.001953, 0.8862, 0.04831, 0.8867, 0.03201, 0.9088, 0.02358, 0.8873, 0.8042, 0.2567, 0.8236, 0.2815, 0.7761, 0.2891, 0.7835, 0.2558, 0.08311, 0.9284, 0.04581, 0.9331, 0.03201, 0.9088, 0.04831, 0.8867, 0.8107, 0.2411, 0.8042, 0.2567, 0.7835, 0.2558, 0.7863, 0.2411, 0.07361, 0.8693, 0.07412, 0.9001, 0.04831, 0.8867, 0.04854, 0.8643, 0.7967, 0.1397, 0.7808, 0.154, 0.774, 0.1223, 0.7815, 0.1135, 0.7903, 0.1163, 0.02789, 0.8615, 0.02358, 0.8873, 0.01272, 0.8893, 0.01729, 0.8549, 0.8556, 0.1483, 0.8291, 0.134, 0.8172, 0.1166, 0.8433, 0.1181, 0.07133, 0.9384, 0.05313, 0.9435, 0.05118, 0.9386, 0.7907, 0.2272, 0.7863, 0.2411, 0.7835, 0.2558, 0.757, 0.2442, 0.7631, 0.2137, 0.7827, 0.2189, 0.8576, 0.153, 0.8368, 0.1505, 0.8291, 0.134, 0.8556, 0.1483, 0.8009, 0.1582, 0.7828, 0.1648, 0.7808, 0.154, 0.7967, 0.1397, 0.03907, 0.966, 0.03991, 0.973, 0.02542, 0.9748, 0.02856, 0.9605, 0.00285, 0.9581, 0.003569, 0.952, 0.02622, 0.9504, 0.0272, 0.9555, 0.08123, 0.9044, 0.08523, 0.9295, 0.08311, 0.9284, 0.07412, 0.9001, 0.08111, 0.873, 0.08123, 0.9044, 0.07412, 0.9001, 0.07361, 0.8693, 0.04854, 0.8643, 0.04831, 0.8867, 0.02358, 0.8873, 0.02789, 0.8615, 0.8154, 0.1467, 0.8009, 0.1582, 0.7967, 0.1397, 0.8115, 0.1328, 0.761, 0.1806, 0.7788, 0.1989, 0.7827, 0.2189, 0.7631, 0.2137, 0.7696, 0.1085, 0.7815, 0.1135, 0.774, 0.1223, 0.7696, 0.1085, 0.774, 0.1223, 0.7693, 0.1268, 0.7541, 0.1217, 0.7808, 0.154, 0.7692, 0.1561, 0.7693, 0.1268, 0.774, 0.1223, 0.7693, 0.1268, 0.7692, 0.1561, 0.7586, 0.1472, 0.7541, 0.1217, 0.00285, 0.9581, 0.0272, 0.9555, 0.02856, 0.9605, 0.002156, 0.964, 0.04581, 0.9331, 0.05118, 0.9386, 0.03632, 0.9386, 0.02821, 0.9325, 0.7541, 0.2615, 0.7761, 0.2891, 0.7696, 0.3111, 0.7568, 0.2864, 0.07521, 0.9871, 0.05036, 0.9956, 0.03991, 0.973, 0.06614, 0.9654, 0.03767, 0.9525, 0.0272, 0.9555, 0.02622, 0.9504, 0.03632, 0.9386, 0.7828, 0.1648, 0.7698, 0.1634, 0.7692, 0.1561, 0.7808, 0.154, 0.001953, 0.9759, 0.002156, 0.964, 0.02856, 0.9605, 0.02542, 0.9748, 0.09101, 0.9332, 0.07776, 0.9454, 0.07133, 0.9384, 0.08523, 0.9295, 0.7907, 0.2272, 0.7827, 0.2189, 0.7788, 0.1989, 0.7892, 0.1959, 0.7599, 0.164, 0.7718, 0.1705, 0.7788, 0.1989, 0.761, 0.1806, 0.8423, 0.213, 0.8345, 0.1917, 0.8472, 0.1788, 0.8583, 0.2097, 0.1309, 0.9023, 0.1326, 0.9346, 0.1029, 0.9177, 0.103, 0.8846, 0.1326, 0.9346, 0.118, 0.9455, 0.09985, 0.9378, 0.1029, 0.9177, 0.8164, 0.224, 0.7907, 0.2272, 0.7892, 0.1959, 0.8136, 0.2066, 0.8757, 0.1838, 0.8583, 0.2097, 0.8472, 0.1788, 0.8636, 0.167, 0.1006, 0.9671, 0.07521, 0.9871, 0.06614, 0.9654, 0.08821, 0.9549, 0.7592, 0.1557, 0.7698, 0.1634, 0.7718, 0.1705, 0.7599, 0.164, 0.7892, 0.1959, 0.7788, 0.1989, 0.7718, 0.1705, 0.7851, 0.1792, 0.00235, 0.9975, 0.001953, 0.9759, 0.02542, 0.9748, 0.03133, 0.998, 0.103, 0.8846, 0.1029, 0.9177, 0.08839, 0.9088, 0.08852, 0.8768, 0.1029, 0.9177, 0.09985, 0.9378, 0.09101, 0.9332, 0.08839, 0.9088, 0.8136, 0.2066, 0.7892, 0.1959, 0.7851, 0.1792, 0.8051, 0.1769, 0.8636, 0.167, 0.8472, 0.1788, 0.8447, 0.1671, 0.8596, 0.1577, 0.08821, 0.9549, 0.06614, 0.9654, 0.05502, 0.9493, 0.07776, 0.9454, 0.05313, 0.9435, 0.03767, 0.9525, 0.03632, 0.9386, 0.05118, 0.9386, 0.05036, 0.9956, 0.03133, 0.998, 0.02542, 0.9748, 0.03991, 0.973, 0.118, 0.9455, 0.1006, 0.9671, 0.08821, 0.9549, 0.09985, 0.9378, 0.02358, 0.8873, 0.03201, 0.9088, 0.01838, 0.9119, 0.01272, 0.8893, 0.04581, 0.9331, 0.02821, 0.9325, 0.01838, 0.9119, 0.03201, 0.9088, 0.06614, 0.9654, 0.03991, 0.973, 0.03907, 0.966, 0.05502, 0.9493, 0.8472, 0.1788, 0.8345, 0.1917, 0.8248, 0.172, 0.8447, 0.1671, 0.8345, 0.1917, 0.8136, 0.2066, 0.8051, 0.1769, 0.8248, 0.172, 0.8368, 0.1505, 0.8154, 0.1467, 0.8115, 0.1328, 0.8291, 0.134, 0.8164, 0.224, 0.8107, 0.2411, 0.7863, 0.2411, 0.7907, 0.2272, 0.8291, 0.134, 0.8115, 0.1328, 0.8065, 0.1164, 0.8172, 0.1166, 0.01272, 0.8893, 0.001953, 0.8862, 0.004493, 0.8749, 0.00812, 0.8581, 0.01729, 0.8549, 0.02622, 0.9504, 0.003569, 0.952, 0.02821, 0.9325, 0.03632, 0.9386, 0.8447, 0.1671, 0.8248, 0.172, 0.8154, 0.1467, 0.8368, 0.1505, 0.05502, 0.9493, 0.03907, 0.966, 0.03767, 0.9525, 0.05313, 0.9435, 0.09985, 0.9378, 0.08821, 0.9549, 0.07776, 0.9454, 0.09101, 0.9332, 0.7586, 0.1472, 0.7692, 0.1561, 0.7698, 0.1634, 0.7592, 0.1557, 0.7851, 0.1792, 0.7718, 0.1705, 0.7698, 0.1634, 0.7828, 0.1648, 0.03907, 0.966, 0.02856, 0.9605, 0.0272, 0.9555, 0.03767, 0.9525, 0.8248, 0.172, 0.8051, 0.1769, 0.8009, 0.1582, 0.8154, 0.1467, 0.08852, 0.8768, 0.08839, 0.9088, 0.08123, 0.9044, 0.08111, 0.873, 0.08839, 0.9088, 0.09101, 0.9332, 0.08523, 0.9295, 0.08123, 0.9044, 0.8051, 0.1769, 0.7851, 0.1792, 0.7828, 0.1648, 0.8009, 0.1582, 0.8596, 0.1577, 0.8447, 0.1671, 0.8368, 0.1505, 0.8576, 0.153, 0.07776, 0.9454, 0.05502, 0.9493, 0.05313, 0.9435, 0.07133, 0.9384, 0.7761, 0.2891, 0.8236, 0.2815, 0.8037, 0.2991, 0.7911, 0.3084, 0.7696, 0.3111, 0.05118, 0.9386, 0.04581, 0.9331, 0.08311, 0.9284, 0.08523, 0.9295, 0.07133, 0.9384, 0.8423, 0.213, 0.8261, 0.2168, 0.8136, 0.2066, 0.8345, 0.1917, 0.3177, 0.8382, 0.2912, 0.8437, 0.2894, 0.8197, 0.3106, 0.8192, 0.2035, 0.4743, 0.1977, 0.4871, 0.1775, 0.4973, 0.1631, 0.4823, 0.1677, 0.4502, 0.19, 0.4623, 0.323, 0.8528, 0.2967, 0.8609, 0.2912, 0.8437, 0.3177, 0.8382, 0.1797, 0.5102, 0.1538, 0.4863, 0.1631, 0.4823, 0.1775, 0.4973, 0.303, 0.8723, 0.2922, 0.8871, 0.2879, 0.8719, 0.2967, 0.8609, 0.1967, 0.5064, 0.1797, 0.5102, 0.1775, 0.4973, 0.1977, 0.4871, 0.3334, 0.8582, 0.303, 0.8723, 0.2967, 0.8609, 0.323, 0.8528, 0.3167, 0.8089, 0.3264, 0.8337, 0.3177, 0.8382, 0.3106, 0.8192])
me_cube_004.materials.append(mat_rock)
me_cube_004.use_remesh_preserve_volume = False
me_cube_004.use_remesh_preserve_attributes = False
me_cube_004.use_mirror_vertex_groups = False
me_cube_004.update()
me_cube_004.normals_split_custom_set([tuple(v) for v in zip(*[iter([-0.9396, 0.3318, 0.0838, -0.939, 0.3349, 0.07762, -0.9389, 0.3342, 0.08243, -0.9357, 0.3413, 0.08946, 0.9929, -0.005525, 0.1185, 0.9929, -0.005525, 0.1185, 0.9929, -0.005525, 0.1185, -0.3579, -0.9305, 0.0775, -0.3546, -0.932, 0.07551, -0.2825, -0.9587, 0.03268, -0.2825, -0.9587, 0.03268, -0.01536, -0.1867, -0.9823, 0.03897, -0.1735, -0.9841, 0.01692, -0.1578, -0.9873, -0.0679, -0.152, -0.9861, -0.4341, -0.2806, 0.856, -0.449, -0.2255, 0.8646, -0.4087, -0.3168, 0.8559, -0.3931, -0.3869, 0.8341, 0.3275, -0.3603, 0.8734, 0.3239, -0.3616, 0.8743, 0.3082, -0.3667, 0.8778, -0.07112, -0.1997, -0.9773, -0.01536, -0.1867, -0.9823, -0.0679, -0.152, -0.9861, -0.08534, -0.1918, -0.9777, 0.727, -0.6225, 0.29, 0.727, -0.6225, 0.29, 0.727, -0.6225, 0.29, 0.727, -0.6225, 0.29, -0.9877, -0.1476, -0.05229, -0.9885, -0.1417, -0.05192, -0.9885, -0.1417, -0.05192, -0.9877, -0.1473, -0.05227, 0.9929, -0.005525, 0.1185, 0.9929, -0.005525, 0.1185, 0.9929, -0.005525, 0.1185, 0.9929, -0.005525, 0.1185, -0.07684, 0.9906, 0.1131, -0.1091, 0.9905, 0.08324, -0.1091, 0.9905, 0.08324, -0.1123, 0.9902, 0.08247, -0.006218, 0.9933, 0.1156, -0.4778, -0.1516, 0.8653, -0.4778, -0.1516, 0.8653, -0.4341, -0.2806, 0.856, -0.4778, -0.1516, 0.8653, -0.9235, 0.374, 0.08498, -0.9389, 0.3298, 0.09848, -0.9392, 0.3343, 0.07874, -0.9402, 0.3282, 0.09127, 0.7281, -0.6539, 0.2059, 0.746, -0.5495, 0.3762, 0.7402, -0.6078, 0.2875, -0.165, -0.9834, -0.07475, -0.165, -0.9834, -0.07475, -0.165, -0.9834, -0.07475, -0.165, -0.9834, -0.07475, -0.9137, 0.3985, 0.08002, -0.9235, 0.374, 0.08498, -0.9402, 0.3282, 0.09127, -0.9363, 0.34, 0.08767, 0.002803, 0.9846, 0.1747, -0.07684, 0.9906, 0.1131, -0.006218, 0.9933, 0.1156, -0.007317, 0.9928, 0.1196, -0.7835, -0.6212, -0.01171, -0.8435, -0.5234, 0.1206, -0.8251, -0.5629, 0.04787, -0.7893, -0.6134, 0.02856, -0.8412, -0.4556, 0.2913, -0.8375, -0.4615, 0.2924, -0.8159, -0.495, 0.2986, -0.8159, -0.495, 0.2986, 0.9929, -0.005525, 0.1185, 0.9929, -0.005525, 0.1185, 0.9929, -0.005525, 0.1185, 0.9929, -0.005525, 0.1185, 0.9929, -0.005525, 0.1185, 0.9929, -0.005525, 0.1185, 0.9929, -0.005525, 0.1185, 0.9929, -0.005525, 0.1185, 0.339, -0.3565, 0.8706, 0.339, -0.3565, 0.8706, 0.3239, -0.3616, 0.8743, 0.3275, -0.3604, 0.8734, -0.9399, 0.3292, 0.09095, -0.9396, 0.3318, 0.0838, -0.9357, 0.3413, 0.08946, -0.9238, 0.374, 0.08219, 0.4098, 0.9115, 0.03602, 0.3862, 0.9153, -0.1143, 0.3862, 0.9153, -0.1143, 0.3772, 0.9259, -0.02166, 0.3858, 0.5544, 0.7374, 0.3788, 0.5567, 0.7393, 0.4278, 0.5398, 0.725, 0.3858, 0.5544, 0.7374, 0.3558, 0.564, 0.7452, 0.3558, 0.564, 0.7452, 0.3788, 0.5567, 0.7393, -0.006218, 0.9933, 0.1156, -0.1123, 0.9902, 0.08247, -0.1191, 0.9896, 0.08082, -0.07359, 0.995, 0.0671, 0.6829, 0.68, 0.2669, 0.6829, 0.68, 0.2669, 0.6829, 0.68, 0.2669, 0.6829, 0.68, 0.2669, -0.8412, -0.4556, 0.2913, -0.8644, -0.4847, 0.1335, -0.8435, -0.5234, 0.1206, -0.8375, -0.4615, 0.2924, 0.0203, -0.1958, 0.9804, 0.0203, -0.1958, 0.9804, 0.0203, -0.1958, 0.9804, 0.0203, -0.1958, 0.9804, 0.01692, -0.1578, -0.9873, -0.07388, -0.09197, -0.993, -0.0946, -0.1457, -0.9848, -0.0679, -0.152, -0.9861, -0.2319, -0.9371, 0.2608, -0.1682, -0.9667, 0.1927, -0.1603, -0.9697, 0.1842, -0.2319, -0.9371, 0.2608, -0.2627, -0.7799, 0.5681, -0.2696, -0.7764, 0.5697, -0.2602, -0.7779, 0.572, -0.2602, -0.7779, 0.572, -0.007317, 0.9928, 0.1196, -0.006218, 0.9933, 0.1156, -0.07361, 0.995, 0.06711, 0.03771, 0.9987, 0.03311, -0.8481, -0.526, 0.06341, -0.8251, -0.5629, 0.04787, -0.8435, -0.5234, 0.1206, -0.8644, -0.4847, 0.1335, 0.9457, -0.3136, 0.08523, 0.9477, -0.3099, 0.07647, 0.9477, -0.3099, 0.07647, 0.9463, -0.3126, 0.08289, 0.1139, 0.8841, -0.4531, 0.1649, 0.837, -0.5218, 0.07281, 0.8807, -0.468, 0.0656, 0.8749, -0.4799, 0.5495, 0.8355, 0.0009295, 0.4098, 0.9115, 0.03602, 0.3772, 0.9259, -0.02166, 0.3994, 0.9163, 0.02935, 0.1898, 0.7874, -0.5865, 0.1947, 0.7868, -0.5857, 0.09845, 0.7949, -0.5987, 0.09845, 0.7949, -0.5987, 0.9949, 0.03029, 0.09615, 0.993, 0.002195, 0.1181, 0.9927, -0.001074, 0.1205, 0.9953, 0.02119, 0.09431, 0.9953, 0.02119, 0.09431, 0.9927, -0.001074, 0.1205, 0.9919, -0.01595, 0.1261, 0.9911, -0.02311, 0.1314, 0.1947, 0.7868, -0.5857, 0.1898, 0.7874, -0.5865, 0.1649, 0.837, -0.5218, 0.1139, 0.8841, -0.4531, -0.6952, 0.6777, -0.2396, -0.6952, 0.6777, -0.2396, -0.6952, 0.6777, -0.2396, -0.6952, 0.6777, -0.2396, 0.7514, -0.6518, 0.1027, 0.747, -0.6537, 0.1209, 0.745, -0.6545, 0.1288, 0.7514, -0.6518, 0.1027, 0.7357, 0.6769, -0.02431, 0.5495, 0.8355, 0.0009295, 0.3994, 0.9163, 0.02935, 0.6572, 0.7531, -0.02957, 0.3457, 0.9345, 0.08476, 0.3383, 0.9392, 0.05917, 0.3994, 0.9163, 0.02935, 0.3772, 0.9259, -0.02166, -0.8397, -0.5363, 0.08545, -0.817, -0.5711, 0.07891, -0.8251, -0.5629, 0.04787, -0.8481, -0.526, 0.06341, -0.0514, 0.9919, 0.1163, -0.05539, 0.9915, 0.118, -0.05539, 0.9915, 0.118, -0.05539, 0.9915, 0.118, 0.993, 0.002195, 0.1181, 0.9929, -0.005525, 0.1185, 0.9929, -0.005525, 0.1185, 0.9927, -0.001074, 0.1205, 0.9927, -0.001074, 0.1205, 0.9929, -0.005525, 0.1185, 0.9929, -0.005525, 0.1185, 0.9919, -0.01595, 0.1261, -0.05539, 0.9915, 0.118, -0.05135, 0.9919, 0.1162, -0.04928, 0.9921, 0.1153, -0.05539, 0.9915, 0.118, -0.9003, 0.4227, 0.1041, -0.9063, 0.4129, 0.09066, -0.9171, 0.3874, 0.09376, -0.9003, 0.4227, 0.1041, 0.747, -0.6537, 0.1209, 0.7345, -0.6593, 0.1608, 0.7296, -0.6619, 0.1717, 0.745, -0.6545, 0.1288, -0.2684, -0.7799, 0.5655, -0.2748, -0.7755, 0.5684, -0.2696, -0.7764, 0.5697, -0.2627, -0.7799, 0.5681, -0.7939, -0.6037, 0.07249, -0.7893, -0.6134, 0.02856, -0.8251, -0.5629, 0.04787, -0.817, -0.5711, 0.07891, 0.9416, -0.3323, 0.05462, 0.9431, -0.3249, 0.07093, 0.9431, -0.3247, 0.07143, 0.9416, -0.3323, 0.05462, -0.3783, -0.4443, 0.8121, -0.4341, -0.2806, 0.856, -0.3931, -0.3869, 0.8341, -0.3783, -0.4443, 0.8121, -0.4268, -0.8964, 0.1195, -0.4268, -0.8964, 0.1195, -0.3546, -0.932, 0.07551, -0.3579, -0.9305, 0.0775, -0.1682, -0.9667, 0.1927, -0.09315, -0.9893, 0.1122, -0.09315, -0.9893, 0.1122, -0.1603, -0.9697, 0.1842, -0.892, 0.3041, -0.3345, -0.9001, 0.3081, -0.3079, -0.8501, 0.2846, -0.4431, -0.8501, 0.2846, -0.4431, -0.8263, 0.4569, 0.3294, -0.8333, 0.4459, 0.3267, -0.7909, 0.5078, 0.3416, -0.7909, 0.5078, 0.3416, -0.00572, 0.01657, -0.9998, -0.005458, 0.0167, -0.9998, -0.005458, 0.0167, -0.9998, -0.005876, 0.0165, -0.9998, -0.4544, -0.8754, -0.1651, -0.4568, -0.8766, -0.1517, -0.4564, -0.8764, -0.1541, -0.4544, -0.8754, -0.1651, -0.3928, 0.5159, 0.7613, -0.3928, 0.5159, 0.7613, -0.3928, 0.5159, 0.7613, -0.3928, 0.5159, 0.7613, -0.4568, -0.8766, -0.1517, -0.4592, -0.8776, -0.1373, -0.4592, -0.8776, -0.1373, -0.4564, -0.8764, -0.1541, -0.5544, -0.3426, 0.7584, -0.5544, -0.3426, 0.7584, -0.5544, -0.3426, 0.7584, -0.5544, -0.3426, 0.7584, -0.006315, 0.01629, -0.9998, -0.00572, 0.01657, -0.9998, -0.005876, 0.0165, -0.9998, -0.006315, 0.01629, -0.9998, -0.8833, 0.3574, 0.3033, -0.8833, 0.3574, 0.3033, -0.8333, 0.4459, 0.3267, -0.8263, 0.4569, 0.3294, -0.9224, 0.3199, -0.2162, -0.9224, 0.3199, -0.2162, -0.9001, 0.3081, -0.3079, -0.892, 0.3041, -0.3345, -0.9363, 0.34, 0.08767, -0.9402, 0.3282, 0.09127, -0.9396, 0.3318, 0.0838, -0.9399, 0.3292, 0.09095, 0.2149, -0.9749, -0.05796, 0.2149, -0.9749, -0.05796, 0.2149, -0.9749, -0.05796, 0.2149, -0.9749, -0.05796, -0.9402, 0.3282, 0.09127, -0.9392, 0.3343, 0.07874, -0.939, 0.3349, 0.07762, -0.9396, 0.3318, 0.0838, -0.4341, -0.2806, 0.856, -0.4778, -0.1516, 0.8653, -0.4778, -0.1516, 0.8653, -0.4778, -0.1516, 0.8653, -0.449, -0.2255, 0.8646, -0.4812, -0.1296, 0.867, -0.4812, -0.1296, 0.867, -0.4812, -0.1296, 0.867, -0.4812, -0.1296, 0.867, -0.9171, 0.3874, 0.09377, -0.9363, 0.34, 0.08767, -0.9399, 0.3292, 0.09095, -0.9384, 0.3349, 0.08505, -0.2601, -0.7854, 0.5617, -0.2684, -0.7799, 0.5655, -0.2627, -0.7799, 0.5681, -0.2602, -0.7813, 0.5673, 0.9431, -0.3249, 0.07093, 0.9457, -0.3136, 0.08523, 0.9463, -0.3126, 0.08289, 0.9431, -0.3247, 0.07143, 0.7802, 0.6252, -0.02088, 0.7357, 0.6769, -0.02431, 0.6572, 0.7531, -0.02957, 0.7802, 0.6252, -0.02088, 0.3383, 0.9392, 0.05917, 0.3157, 0.9488, -0.01411, 0.3157, 0.9488, -0.01411, 0.3994, 0.9163, 0.02935, -0.2602, -0.7813, 0.5673, -0.2627, -0.7799, 0.5681, -0.2602, -0.7779, 0.572, -0.2602, -0.7779, 0.572, -0.9384, 0.3349, 0.08505, -0.9399, 0.3292, 0.09095, -0.9238, 0.374, 0.08219, -0.9184, 0.3884, 0.07543, 0.9929, -0.005525, 0.1185, 0.9929, -0.005525, 0.1185, 0.9929, -0.005525, 0.1185, 0.9929, -0.005525, 0.1185, 0.9929, -0.005525, 0.1185, 0.9929, -0.005525, 0.1185, 0.9929, -0.005526, 0.1185, 0.9929, -0.005525, 0.1185, -0.05135, 0.9919, 0.1162, 0.002803, 0.9846, 0.1747, -0.007317, 0.9928, 0.1196, -0.04928, 0.9921, 0.1153, -0.9063, 0.4129, 0.09066, -0.9137, 0.3985, 0.08002, -0.9363, 0.34, 0.08767, -0.9171, 0.3874, 0.09376, 0.7345, -0.6593, 0.1608, 0.7281, -0.6539, 0.2059, 0.7402, -0.6078, 0.2875, 0.7296, -0.6619, 0.1717, -0.0679, -0.152, -0.9861, -0.0946, -0.1457, -0.9848, -0.1075, -0.1794, -0.9779, -0.1075, -0.1794, -0.9779, -0.08534, -0.1918, -0.9777, 0.7402, 0.05396, 0.6702, 0.7402, 0.05396, 0.6702, 0.7402, 0.05396, 0.6702, 0.7402, 0.05396, 0.6702, 0.7402, 0.05396, 0.6702, -0.8719, -0.2852, 0.3982, -0.8668, -0.295, 0.4021, -0.8718, -0.2875, 0.3966, -0.8736, -0.2882, 0.3921, 0.9725, -0.04818, -0.228, 0.9725, -0.04818, -0.228, 0.9725, -0.04818, -0.228, -0.257, 0.9455, 0.2, -0.1999, 0.9709, 0.1322, -0.1999, 0.9709, 0.1322, -0.2545, 0.9468, 0.197, -0.1933, 0.4413, -0.8763, -0.1933, 0.4413, -0.8763, -0.1933, 0.4413, -0.8763, -0.1933, 0.4413, -0.8763, -0.09972, 0.2817, 0.9543, -0.0627, 0.3863, 0.9202, -0.07384, 0.3166, 0.9457, -0.1139, 0.2273, 0.9671, 0.6254, 0.3219, 0.7108, 0.6092, 0.3291, 0.7215, 0.6224, 0.3233, 0.7128, -0.4263, 0.502, -0.7525, -0.4263, 0.502, -0.7525, -0.4263, 0.502, -0.7525, -0.4263, 0.502, -0.7525, 0.8161, 0.5772, 0.02727, 0.8161, 0.5772, 0.02727, 0.8161, 0.5772, 0.02727, 0.8161, 0.5772, 0.02727, -0.3455, -0.017, -0.9383, -0.3357, -0.01656, -0.9418, -0.3253, -0.01496, -0.9455, -0.3313, -0.01466, -0.9434, 0.9725, -0.04818, -0.228, 0.9725, -0.04818, -0.228, 0.9725, -0.04818, -0.228, 0.9725, -0.04818, -0.228, -0.08938, -0.9878, 0.1274, -0.02241, -0.9942, 0.1056, -0.133, -0.9849, 0.1108, -0.1298, -0.9854, 0.1104, -0.1298, -0.9854, 0.1104, -0.1448, 0.155, 0.9773, -0.1448, 0.155, 0.9773, -0.09972, 0.2817, 0.9543, -0.1448, 0.155, 0.9773, -0.8587, -0.3282, 0.3935, -0.8696, -0.2817, 0.4054, -0.8733, -0.2875, 0.3932, -0.8661, -0.2836, 0.4117, 0.7868, 0.6148, -0.05437, 0.8333, 0.5517, 0.03641, 0.8593, 0.5013, 0.1015, -0.106, -0.3371, -0.9355, -0.106, -0.3371, -0.9355, -0.106, -0.3371, -0.9355, -0.106, -0.3371, -0.9355, -0.106, -0.3371, -0.9355, -0.106, -0.3371, -0.9355, -0.8526, -0.353, 0.3854, -0.8679, -0.2937, 0.4006, -0.8696, -0.2817, 0.4054, -0.8587, -0.3282, 0.3935, 0.006687, -0.9874, 0.1581, -0.02205, -0.9937, 0.1097, -0.02241, -0.9942, 0.1056, -0.08938, -0.9878, 0.1274, -0.7043, 0.6606, 0.26, -0.6963, 0.6521, 0.2997, -0.7246, 0.6042, 0.3314, -0.7209, 0.5628, 0.4044, -0.6644, 0.4909, 0.5636, -0.6359, 0.5288, 0.5621, -0.6359, 0.5288, 0.5621, -0.6602, 0.4966, 0.5634, 0.9725, -0.04818, -0.228, 0.9725, -0.04818, -0.228, 0.9725, -0.04818, -0.228, 0.9725, -0.04818, -0.228, 0.9725, -0.04818, -0.228, 0.9725, -0.04818, -0.228, 0.9725, -0.04818, -0.228, 0.9725, -0.04818, -0.228, 0.635, 0.3176, 0.7042, 0.6254, 0.3219, 0.7108, 0.6224, 0.3233, 0.7128, 0.635, 0.3176, 0.7042, -0.8695, -0.2828, 0.405, -0.8599, -0.3281, 0.391, -0.8668, -0.295, 0.4021, -0.8719, -0.2852, 0.3982, 0.3432, -0.9314, -0.1212, 0.2883, -0.9403, -0.1807, 0.2608, -0.9219, -0.2863, 0.2608, -0.9219, -0.2863, 0.5822, -0.591, 0.5583, 0.6182, -0.5783, 0.5323, 0.5762, -0.593, 0.5624, 0.5822, -0.591, 0.5583, 0.5762, -0.593, 0.5624, 0.5562, -0.5993, 0.5758, 0.5562, -0.5993, 0.5758, -0.02241, -0.9942, 0.1056, -0.1023, -0.9913, 0.08307, -0.14, -0.9839, 0.1115, -0.133, -0.9849, 0.1108, 0.6935, -0.7204, 0.01392, 0.6935, -0.7204, 0.01392, 0.6935, -0.7204, 0.01392, 0.6935, -0.7204, 0.01392, -0.6644, 0.4909, 0.5636, -0.6602, 0.4966, 0.5634, -0.7209, 0.5628, 0.4044, -0.7384, 0.525, 0.4234, 0.3644, 0.1709, 0.9155, 0.3644, 0.1709, 0.9155, 0.3644, 0.1709, 0.9155, 0.3644, 0.1709, 0.9155, -0.5776, 0.02815, -0.8158, -0.4374, -0.007928, -0.8992, -0.5247, 0.01414, -0.8512, -0.5776, 0.02815, -0.8158, 0.244, 0.9695, 0.02408, 0.244, 0.9695, 0.02408, 0.1809, 0.9833, -0.02118, 0.1993, 0.9799, -0.008067, 0.01457, 0.8221, 0.5691, -0.005312, 0.7761, 0.6305, -0.005312, 0.7761, 0.6305, -0.01504, 0.7752, 0.6315, -0.02205, -0.9937, 0.1097, -0.009606, -0.9999, 0.01307, -0.1023, -0.9913, 0.08307, -0.02241, -0.9942, 0.1056, -0.7409, 0.5698, 0.3556, -0.7384, 0.525, 0.4234, -0.7209, 0.5628, 0.4044, -0.7246, 0.6042, 0.3314, 0.9342, 0.2626, -0.2415, 0.9338, 0.2617, -0.2439, 0.9328, 0.2591, -0.2504, 0.9328, 0.2591, -0.2504, 0.007821, -0.8492, -0.5281, -0.005781, -0.8759, -0.4824, -0.005781, -0.8759, -0.4824, 0.003351, -0.8582, -0.5132, 0.4689, -0.8623, -0.1912, 0.3332, -0.936, -0.1137, 0.2883, -0.9403, -0.1807, 0.3432, -0.9314, -0.1212, -0.04048, -0.8547, -0.5175, -0.109, -0.8725, -0.4763, -0.109, -0.8725, -0.4763, -0.03933, -0.8543, -0.5182, 0.9725, -0.04818, -0.228, 0.9725, -0.04818, -0.228, 0.9725, -0.04818, -0.228, 0.9725, -0.04818, -0.228, 0.9725, -0.04818, -0.228, 0.9725, -0.04818, -0.228, 0.9725, -0.04818, -0.228, 0.9725, -0.04818, -0.228, -0.03933, -0.8543, -0.5182, 0.007821, -0.8492, -0.5281, 0.003351, -0.8582, -0.5132, -0.04048, -0.8547, -0.5175, -0.8006, -0.5988, 0.021, -0.8006, -0.5988, 0.021, -0.8006, -0.5988, 0.021, -0.8006, -0.5988, 0.021, 0.6818, 0.7146, -0.1568, 0.6818, 0.7146, -0.1568, 0.7283, 0.6719, -0.1351, 0.7071, 0.692, -0.1452, 0.6439, -0.7129, -0.2778, 0.5031, -0.8324, -0.2323, 0.3332, -0.936, -0.1137, 0.4689, -0.8623, -0.1912, 0.3007, -0.9527, -0.04333, 0.2883, -0.9403, -0.1807, 0.3332, -0.936, -0.1137, 0.2847, -0.9564, -0.06486, -0.7218, 0.581, 0.376, -0.7409, 0.5698, 0.3556, -0.7246, 0.6042, 0.3314, -0.7034, 0.6138, 0.3584, -0.06449, -0.9905, 0.1217, -0.06763, -0.9899, 0.1247, -0.06763, -0.9899, 0.1247, -0.06763, -0.9899, 0.1247, 0.9725, -0.04818, -0.228, 0.9725, -0.04818, -0.228, 0.9725, -0.04818, -0.228, 0.9725, -0.04818, -0.228, 0.9725, -0.04818, -0.228, 0.9725, -0.04818, -0.228, 0.9725, -0.04818, -0.228, 0.9725, -0.04818, -0.228, -0.06763, -0.9899, 0.1247, -0.06763, -0.9899, 0.1247, -0.06283, -0.9908, 0.1201, -0.06449, -0.9905, 0.1217, -0.8331, -0.3784, 0.4033, -0.8331, -0.3784, 0.4033, -0.8505, -0.3421, 0.3995, -0.8428, -0.368, 0.3928, 0.7071, 0.692, -0.1452, 0.7283, 0.6719, -0.1351, 0.769, 0.6334, -0.08636, 0.7573, 0.644, -0.1083, 0.01981, 0.8417, 0.5396, 0.01457, 0.8221, 0.5691, -0.01504, 0.7752, 0.6315, -0.02035, 0.7746, 0.6321, -0.6863, 0.6416, 0.3426, -0.7034, 0.6138, 0.3584, -0.7246, 0.6042, 0.3314, -0.6963, 0.6521, 0.2997, 0.9209, 0.2817, -0.2696, 0.9209, 0.2817, -0.2696, 0.9276, 0.2739, -0.254, 0.9274, 0.2741, -0.2544, -0.05304, 0.4434, 0.8948, -0.05304, 0.4434, 0.8948, -0.0627, 0.3863, 0.9202, -0.09972, 0.2817, 0.9543, -0.3093, 0.9139, 0.2628, -0.257, 0.9455, 0.2, -0.2545, 0.9468, 0.197, -0.3093, 0.9139, 0.2628, 0.1993, 0.9799, -0.008067, 0.1809, 0.9833, -0.02118, 0.1272, 0.9901, -0.0589, 0.1272, 0.9901, -0.0589, -0.9592, -0.2759, 0.06091, -0.9625, -0.2696, -0.02924, -0.9625, -0.2696, -0.02924, -0.9575, -0.277, 0.08083, -0.6888, -0.4218, 0.5896, -0.6543, -0.4747, 0.5887, -0.6543, -0.4747, 0.5887, -0.6957, -0.4104, 0.5895, -0.3455, -0.017, -0.9383, -0.3578, -0.0192, -0.9336, -0.3568, -0.01979, -0.934, -0.3357, -0.01656, -0.9418, -0.4283, 0.9031, 0.03244, -0.4283, 0.9031, 0.03244, -0.4283, 0.9031, 0.03244, -0.4283, 0.9031, 0.03244, -0.1381, -0.5133, 0.847, -0.1381, -0.5133, 0.847, -0.1381, -0.5133, 0.847, -0.1381, -0.5133, 0.847, -0.4283, 0.9031, 0.03244, -0.4283, 0.9031, 0.03244, -0.4283, 0.9031, 0.03244, -0.4283, 0.9031, 0.03244, -0.2424, 0.3522, 0.904, -0.2424, 0.3522, 0.904, -0.2424, 0.3522, 0.904, -0.2424, 0.3522, 0.904, -0.3514, -0.01699, -0.9361, -0.3589, -0.01858, -0.9332, -0.3578, -0.0192, -0.9336, -0.3455, -0.017, -0.9383, -0.7457, -0.3189, 0.585, -0.6888, -0.4218, 0.5896, -0.6957, -0.4104, 0.5895, -0.7457, -0.3189, 0.585, -0.948, -0.2801, 0.1511, -0.9592, -0.2759, 0.06091, -0.9575, -0.277, 0.08083, -0.948, -0.2801, 0.1511, -0.8679, -0.2937, 0.4006, -0.8695, -0.2828, 0.405, -0.8719, -0.2852, 0.3982, -0.8696, -0.2817, 0.4054, -0.3514, -0.01699, -0.9361, -0.3455, -0.017, -0.9383, -0.3313, -0.01466, -0.9434, -0.3387, -0.0143, -0.9408, -0.8696, -0.2817, 0.4054, -0.8719, -0.2852, 0.3982, -0.8736, -0.2882, 0.3921, -0.8733, -0.2875, 0.3932, -0.09972, 0.2817, 0.9543, -0.1139, 0.2273, 0.9671, -0.1448, 0.155, 0.9773, -0.1448, 0.155, 0.9773, -0.1448, 0.155, 0.9773, -0.1487, 0.1332, 0.9799, -0.1487, 0.1332, 0.9799, -0.1487, 0.1332, 0.9799, -0.1487, 0.1332, 0.9799, -0.8505, -0.3421, 0.3995, -0.8705, -0.2884, 0.3989, -0.8695, -0.2828, 0.405, -0.8679, -0.2937, 0.4006, 0.06352, 0.901, 0.4291, 0.02751, 0.8417, 0.5392, 0.01457, 0.8221, 0.5691, 0.01981, 0.8417, 0.5396, 0.9274, 0.2741, -0.2544, 0.9276, 0.2739, -0.254, 0.9338, 0.2617, -0.2439, 0.9342, 0.2626, -0.2415, 0.6898, -0.6637, -0.2895, 0.6898, -0.6637, -0.2895, 0.5031, -0.8324, -0.2323, 0.6439, -0.7129, -0.2778, 0.2847, -0.9564, -0.06486, 0.3332, -0.936, -0.1137, 0.5031, -0.8324, -0.2323, 0.238, -0.9631, -0.126, 0.02751, 0.8417, 0.5392, -0.005312, 0.7761, 0.6305, -0.005312, 0.7761, 0.6305, 0.01457, 0.8221, 0.5691, -0.8705, -0.2884, 0.3989, -0.858, -0.3426, 0.3827, -0.8599, -0.3281, 0.391, -0.8695, -0.2828, 0.405, 0.9725, -0.04818, -0.228, 0.9725, -0.04818, -0.228, 0.9725, -0.04818, -0.228, 0.9725, -0.04818, -0.228, 0.9725, -0.04818, -0.228, 0.9725, -0.04818, -0.228, 0.9725, -0.04818, -0.228, 0.9725, -0.04818, -0.228, -0.06449, -0.9905, 0.1217, -0.06283, -0.9908, 0.1201, -0.02205, -0.9937, 0.1097, 0.006687, -0.9874, 0.1581, -0.8428, -0.368, 0.3928, -0.8505, -0.3421, 0.3995, -0.8679, -0.2937, 0.4006, -0.8526, -0.353, 0.3854, 0.7573, 0.644, -0.1083, 0.769, 0.6334, -0.08636, 0.8332, 0.5517, 0.03638, 0.7868, 0.6148, -0.05433, -0.4374, -0.007928, -0.8992, -0.3775, -0.02241, -0.9257, -0.3775, -0.02241, -0.9257, -0.3775, -0.02241, -0.9257, -0.5247, 0.01414, -0.8512, 0.9201, -0.1079, 0.3766, 0.9201, -0.1079, 0.3766, 0.9201, -0.1079, 0.3766, 0.9201, -0.1079, 0.3766, 0.9201, -0.1079, 0.3766, 0.1945, -0.9805, -0.02844, 0.1989, -0.9796, -0.02828, 0.1881, -0.982, -0.01979, 0.195, -0.9804, -0.02743, 0.1202, 0.9648, 0.2339, 0.1224, 0.9632, 0.2393, 0.1098, 0.9716, 0.2095, -0.9721, -0.2341, 0.01455, -0.9883, -0.1508, -0.02122, -0.9883, -0.1508, -0.02122, -0.973, -0.2305, 0.01296, -0.3758, 0.259, -0.8898, -0.3758, 0.259, -0.8898, -0.3758, 0.259, -0.8898, -0.3758, 0.259, -0.8898, -0.3667, -0.4905, 0.7905, -0.4658, -0.433, 0.7717, -0.3992, -0.4605, 0.7928, -0.3145, -0.5136, 0.7983, -0.3382, 0.2736, 0.9004, -0.3539, 0.2488, 0.9016, -0.3415, 0.2685, 0.9007, -0.4599, 0.001694, -0.888, -0.4599, 0.001694, -0.888, -0.4599, 0.001694, -0.888, -0.4599, 0.001694, -0.888, -0.5302, 0.7654, 0.3646, -0.5302, 0.7654, 0.3646, -0.5302, 0.7654, 0.3646, -0.5302, 0.7654, 0.3646, 0.07673, 0.1106, -0.9909, 0.07714, 0.1209, -0.9897, 0.173, 0.1506, -0.9733, 0.1761, 0.1481, -0.9732, 0.1133, 0.9695, 0.2175, 0.1202, 0.9648, 0.2339, 0.1098, 0.9716, 0.2095, 0.1073, 0.9732, 0.2035, 0.9604, -0.2475, 0.1283, 0.9604, -0.2475, 0.1283, 0.9604, -0.2475, 0.1283, 0.9604, -0.2475, 0.1283, 0.9604, -0.2475, 0.1283, -0.2451, -0.5521, 0.7969, -0.3867, -0.4864, 0.7835, -0.3667, -0.4905, 0.7905, -0.2451, -0.5521, 0.7969, 0.2444, -0.9694, -0.02166, 0.1966, -0.9803, -0.01837, 0.2032, -0.9787, -0.03056, 0.1981, -0.9801, -0.01102, -0.5581, 0.7808, 0.2808, -0.5139, 0.7768, 0.3641, -0.4585, 0.7639, 0.454, 0.1799, 0.1453, -0.9729, 0.1761, 0.1481, -0.9732, 0.173, 0.1506, -0.9733, 0.2746, 0.1689, -0.9466, 0.2746, 0.1689, -0.9466, 0.2746, 0.1689, -0.9466, 0.2701, -0.9625, -0.02489, 0.209, -0.9777, -0.02123, 0.1966, -0.9803, -0.01837, 0.2444, -0.9694, -0.02166, 0.9604, -0.2475, 0.1283, 0.9604, -0.2475, 0.1283, 0.9604, -0.2475, 0.1283, 0.9604, -0.2475, 0.1283, -0.7192, -0.6844, -0.1201, -0.7136, -0.6958, -0.08069, -0.6703, -0.7394, -0.06292, -0.635, -0.7725, 0.005802, -0.5738, -0.7997, 0.1768, -0.6097, -0.7704, 0.1864, -0.6097, -0.7704, 0.1864, -0.5792, -0.7955, 0.1782, 0.1226, 0.9629, 0.2406, 0.1224, 0.9632, 0.2393, 0.1224, 0.9632, 0.2393, 0.1202, 0.9648, 0.2339, 0.1232, 0.9625, 0.2419, 0.1226, 0.9629, 0.2406, 0.1202, 0.9648, 0.2339, 0.1133, 0.9695, 0.2175, -0.3292, 0.2875, 0.8994, -0.3382, 0.2736, 0.9004, -0.3415, 0.2685, 0.9007, -0.3292, 0.2875, 0.8994, 0.1971, -0.9801, -0.0238, 0.2484, -0.9683, -0.02689, 0.1989, -0.9796, -0.02828, 0.1945, -0.9805, -0.02844, 0.9245, 0.2111, -0.3172, 0.9245, 0.2111, -0.3172, 0.9245, 0.2111, -0.3172, 0.9245, 0.2111, -0.3172, 0.6581, 0.1339, 0.7409, 0.5677, 0.2472, 0.7853, 0.6752, 0.1099, 0.7295, 0.6581, 0.1339, 0.7409, 0.6752, 0.1099, 0.7295, 0.7207, 0.03928, 0.6921, 0.7207, 0.03928, 0.6921, 0.959, 0.2206, 0.1782, 0.9596, 0.2199, 0.1754, 0.9608, 0.2151, 0.1751, 0.9624, 0.207, 0.1757, 0.9608, 0.2151, 0.1751, 0.9596, 0.2199, 0.1754, 0.9583, 0.2263, 0.1743, 0.9583, 0.2263, 0.1743, -0.5738, -0.7997, 0.1768, -0.5792, -0.7955, 0.1782, -0.635, -0.7725, 0.005802, -0.6, -0.7998, 0.01674, -0.2268, -0.06992, 0.9714, -0.2268, -0.06992, 0.9714, -0.2268, -0.06992, 0.9714, -0.2268, -0.06992, 0.9714, 0.01491, -0.1468, -0.9891, 0.02924, -0.02273, -0.9993, 0.0328, 0.008747, -0.9994, 0.01491, -0.1468, -0.9891, -0.9685, -0.1311, 0.2117, -0.9685, -0.1311, 0.2117, -0.9885, -0.04716, 0.1439, -0.9869, -0.05633, 0.1514, -0.828, -0.2195, 0.516, -0.8258, -0.2177, 0.5203, -0.8258, -0.2177, 0.5203, -0.8255, -0.2269, 0.5168, 0.956, 0.2279, 0.1849, 0.9577, 0.2264, 0.1778, 0.9596, 0.2199, 0.1754, 0.959, 0.2206, 0.1782, -0.639, -0.7678, -0.04697, -0.6, -0.7998, 0.01674, -0.635, -0.7725, 0.005802, -0.6703, -0.7394, -0.06292, -0.1878, 0.9628, 0.1945, -0.1867, 0.9634, 0.1922, -0.1836, 0.9652, 0.1861, -0.1836, 0.9652, 0.1861, 0.7938, 0.156, -0.5878, 0.7538, 0.2917, -0.5888, 0.7538, 0.2917, -0.5888, 0.7895, 0.1739, -0.5886, 0.9465, 0.2832, 0.1549, 0.9398, 0.3092, 0.1454, 0.9335, 0.3413, 0.1096, 0.8986, 0.427, 0.1012, 0.8589, 0.06203, -0.5084, 0.9043, 0.04213, -0.4249, 0.9043, 0.04213, -0.4249, 0.8539, 0.06399, -0.5165, 0.352, 0.9022, 0.2491, 0.2474, 0.9371, 0.2463, 0.2071, 0.9558, 0.2084, 0.3174, 0.9253, 0.2077, 0.2474, 0.9371, 0.2463, 0.1224, 0.9632, 0.2393, 0.1224, 0.9632, 0.2393, 0.2071, 0.9558, 0.2084, 0.8539, 0.06399, -0.5165, 0.7938, 0.156, -0.5878, 0.7895, 0.1739, -0.5886, 0.8589, 0.06203, -0.5084, 0.5484, -0.7752, -0.3136, 0.5484, -0.7752, -0.3136, 0.5484, -0.7752, -0.3136, 0.5484, -0.7752, -0.3136, -0.5492, 0.8158, 0.1813, -0.5492, 0.8158, 0.1813, -0.5538, 0.8067, 0.2063, -0.5524, 0.8095, 0.1987, 0.9583, 0.2263, 0.1743, 0.9577, 0.2264, 0.1778, 0.9398, 0.3092, 0.1454, 0.9465, 0.2832, 0.1549, 0.9565, 0.2675, 0.1159, 0.9335, 0.3413, 0.1096, 0.9398, 0.3092, 0.1454, 0.9568, 0.2577, 0.1343, -0.6508, -0.759, -0.02075, -0.639, -0.7678, -0.04694, -0.6703, -0.7394, -0.06292, -0.6809, -0.7318, -0.0297, 0.9687, -0.2175, 0.1193, 0.9728, -0.1932, 0.1281, 0.9728, -0.1932, 0.1281, 0.9727, -0.1998, 0.1182, 0.3174, 0.9253, 0.2077, 0.2071, 0.9558, 0.2084, 0.1665, 0.9644, 0.2054, 0.1687, 0.9642, 0.2047, 0.2071, 0.9558, 0.2084, 0.1224, 0.9632, 0.2393, 0.1224, 0.9632, 0.2393, 0.1665, 0.9644, 0.2054, 0.9727, -0.1998, 0.1182, 0.9724, -0.2082, 0.1055, 0.9663, -0.2289, 0.1175, 0.9687, -0.2175, 0.1193, 0.295, -0.9555, 0.001125, 0.295, -0.9555, 0.001125, 0.2582, -0.966, -0.01189, 0.285, -0.9584, -0.01313, -0.5524, 0.8095, 0.1987, -0.5538, 0.8067, 0.2063, -0.5647, 0.7875, 0.2468, -0.561, 0.7932, 0.2367, -0.8286, -0.2247, 0.5127, -0.828, -0.2195, 0.516, -0.8255, -0.2269, 0.5168, -0.8253, -0.232, 0.5149, -0.7062, -0.707, -0.03748, -0.6809, -0.7318, -0.0297, -0.6703, -0.7394, -0.06292, -0.7136, -0.6958, -0.08069, -0.2051, 0.9652, 0.1624, -0.2051, 0.9652, 0.1624, -0.1983, 0.9635, 0.1798, -0.1985, 0.9636, 0.1793, -0.3867, -0.4864, 0.7835, -0.5198, -0.408, 0.7506, -0.4658, -0.433, 0.7717, -0.3667, -0.4905, 0.7905, -0.949, -0.3116, 0.04847, -0.9721, -0.2341, 0.01455, -0.973, -0.2305, 0.01296, -0.949, -0.3116, 0.04847, -0.9869, -0.05633, 0.1514, -0.9885, -0.04716, 0.1439, -0.9963, 0.03012, 0.08036, -0.9963, 0.03012, 0.08036, 0.2149, -0.9055, -0.3659, 0.216, -0.8675, -0.448, 0.216, -0.8675, -0.448, 0.2144, -0.9129, -0.3473, 0.3306, -0.9142, 0.2345, 0.3852, -0.8878, 0.2519, 0.3852, -0.8878, 0.2519, 0.3189, -0.9193, 0.2307, 0.07673, 0.1106, -0.9909, 0.07782, 0.09733, -0.9922, 0.07849, 0.09836, -0.9921, 0.07714, 0.1209, -0.9897, -0.9254, -0.3155, -0.21, -0.9254, -0.3155, -0.21, -0.9254, -0.3155, -0.21, -0.9254, -0.3155, -0.21, 0.4327, -0.5445, 0.7186, 0.4327, -0.5445, 0.7186, 0.4327, -0.5445, 0.7186, 0.4327, -0.5445, 0.7186, -0.9254, -0.3155, -0.21, -0.9254, -0.3155, -0.21, -0.9254, -0.3155, -0.21, -0.9254, -0.3155, -0.21, -0.4406, -0.5887, 0.6777, -0.4406, -0.5887, 0.6777, -0.4406, -0.5887, 0.6777, -0.4406, -0.5887, 0.6777, 0.07619, 0.1043, -0.9916, 0.07711, 0.09626, -0.9924, 0.07782, 0.09733, -0.9922, 0.07673, 0.1106, -0.9909, 0.2254, -0.9536, 0.1996, 0.3306, -0.9142, 0.2345, 0.3189, -0.9193, 0.2307, 0.2254, -0.9536, 0.1996, 0.212, -0.9362, -0.2803, 0.2149, -0.9055, -0.3659, 0.2144, -0.9129, -0.3473, 0.212, -0.9362, -0.2803, 0.209, -0.9777, -0.02123, 0.1971, -0.9801, -0.0238, 0.1945, -0.9805, -0.02844, 0.1966, -0.9803, -0.01837, 0.07619, 0.1043, -0.9916, 0.07673, 0.1106, -0.9909, 0.1761, 0.1481, -0.9732, 0.1799, 0.1453, -0.9729, 0.1966, -0.9803, -0.01837, 0.1945, -0.9805, -0.02844, 0.195, -0.9804, -0.02743, 0.2032, -0.9787, -0.03056, -0.3667, -0.4905, 0.7905, -0.3145, -0.5136, 0.7983, -0.2451, -0.5521, 0.797, -0.2451, -0.5521, 0.797, -0.2451, -0.5521, 0.7969, -0.2239, -0.5587, 0.7986, -0.2239, -0.5587, 0.7986, -0.2239, -0.5587, 0.7986, -0.2239, -0.5587, 0.7986, 0.2582, -0.966, -0.01189, 0.2096, -0.9776, -0.02026, 0.1971, -0.9801, -0.0238, 0.209, -0.9777, -0.02123, -0.8328, -0.2154, 0.5099, -0.829, -0.2167, 0.5155, -0.828, -0.2195, 0.516, -0.8286, -0.2247, 0.5127, -0.1985, 0.9636, 0.1793, -0.1983, 0.9635, 0.1798, -0.1867, 0.9634, 0.1922, -0.1878, 0.9628, 0.1945, 0.9583, 0.2263, 0.1743, 0.9596, 0.2199, 0.1754, 0.9577, 0.2264, 0.1778, 0.9583, 0.2263, 0.1743, 0.9568, 0.2577, 0.1343, 0.9398, 0.3092, 0.1454, 0.9577, 0.2264, 0.1778, 0.956, 0.2279, 0.1849, -0.829, -0.2167, 0.5155, -0.8258, -0.2177, 0.5203, -0.8258, -0.2177, 0.5203, -0.828, -0.2195, 0.516, 0.2096, -0.9776, -0.02026, 0.2711, -0.9623, -0.02243, 0.2484, -0.9683, -0.02689, 0.1971, -0.9801, -0.0238, 0.1687, 0.9642, 0.2047, 0.1665, 0.9644, 0.2054, 0.1226, 0.9629, 0.2406, 0.1232, 0.9625, 0.2419, 0.1665, 0.9644, 0.2054, 0.1224, 0.9632, 0.2393, 0.1224, 0.9632, 0.2393, 0.1226, 0.9629, 0.2406, 0.9687, -0.2175, 0.1193, 0.9663, -0.2289, 0.1175, 0.9604, -0.2475, 0.1283, 0.9604, -0.2475, 0.1283, 0.285, -0.9584, -0.01313, 0.2582, -0.966, -0.01189, 0.209, -0.9777, -0.02123, 0.2701, -0.9625, -0.02489, -0.561, 0.7932, 0.2367, -0.5647, 0.7875, 0.2468, -0.5139, 0.7768, 0.3641, -0.5581, 0.7808, 0.2808, 0.02924, -0.02273, -0.9993, 0.04421, 0.1117, -0.9928, 0.04421, 0.1117, -0.9928, 0.04421, 0.1117, -0.9928, 0.0328, 0.008747, -0.9994, 0.1277, 0.6409, 0.757, 0.1277, 0.6409, 0.757, 0.1277, 0.6409, 0.757, 0.1277, 0.6409, 0.757, 0.1277, 0.6409, 0.757, -0.954, 0.2696, -0.1315, -0.9552, 0.2657, -0.1308, -0.9526, 0.2775, -0.1248, -0.9541, 0.2693, -0.131, 0.7776, -0.5087, 0.3696, 0.7776, -0.5087, 0.3696, 0.7776, -0.5087, 0.3696, 0.2455, 0.9627, -0.1141, 0.3289, 0.9338, -0.1406, 0.3289, 0.9338, -0.1406, 0.2492, 0.9616, -0.1153, 0.4608, 0.08074, -0.8838, 0.4608, 0.08074, -0.8838, 0.4608, 0.08074, -0.8838, 0.4608, 0.08074, -0.8838, -0.3127, 0.662, 0.6811, -0.2145, 0.7202, 0.6597, -0.2712, 0.6773, 0.6839, -0.3581, 0.6278, 0.6911, 0.339, 0.3155, 0.8863, 0.3266, 0.3322, 0.8849, 0.3367, 0.3187, 0.8861, 0.2592, 0.2605, -0.93, 0.2592, 0.2605, -0.93, 0.2592, 0.2605, -0.93, 0.2592, 0.2605, -0.93, 0.8992, 0.1731, 0.4019, 0.8992, 0.1731, 0.4019, 0.8992, 0.1731, 0.4019, 0.8992, 0.1731, 0.4019, 0.1063, -0.2448, -0.9637, 0.1103, -0.247, -0.9627, 0.1103, -0.247, -0.9627, 0.1075, -0.2455, -0.9634, 0.7776, -0.5087, 0.3696, 0.7776, -0.5087, 0.3696, 0.7776, -0.5087, 0.3696, 0.7776, -0.5087, 0.3696, -0.6774, -0.7129, 0.1815, -0.5747, -0.7926, 0.2037, -0.624, -0.7566, 0.1955, -0.6876, -0.7032, 0.1807, -0.6876, -0.7032, 0.1807, -0.4238, 0.5841, 0.6922, -0.2991, 0.6767, 0.6728, -0.3127, 0.662, 0.6811, -0.4242, 0.5841, 0.692, -0.968, 0.2214, -0.1182, -0.9555, 0.2689, -0.1212, -0.9563, 0.2605, -0.1323, -0.9565, 0.2686, -0.1138, 0.9311, 0.1783, 0.3182, 0.9016, 0.1535, 0.4045, 0.8587, 0.1241, 0.4973, 0.1246, -0.6206, -0.7742, 0.1246, -0.6206, -0.7742, 0.1246, -0.6206, -0.7742, 0.1246, -0.6206, -0.7742, 0.1246, -0.6206, -0.7742, 0.1246, -0.6206, -0.7742, -0.9736, 0.1952, -0.1179, -0.9605, 0.2479, -0.1264, -0.9555, 0.2689, -0.1212, -0.968, 0.2214, -0.1182, -0.6465, -0.7401, 0.1851, -0.5615, -0.8017, 0.205, -0.5747, -0.7926, 0.2037, -0.6774, -0.7129, 0.1815, -0.2611, 0.9245, -0.2778, -0.2763, 0.9307, -0.2398, -0.3361, 0.915, -0.2233, -0.3861, 0.9092, -0.156, -0.4497, 0.8931, 0.01552, -0.4076, 0.9128, 0.02502, -0.4076, 0.9128, 0.02502, -0.4435, 0.8961, 0.01693, 0.7776, -0.5087, 0.3696, 0.7776, -0.5087, 0.3696, 0.7776, -0.5087, 0.3696, 0.7776, -0.5087, 0.3696, 0.7776, -0.5087, 0.3696, 0.7776, -0.5087, 0.3696, 0.7776, -0.5087, 0.3696, 0.7776, -0.5087, 0.3696, 0.3463, 0.3055, 0.887, 0.339, 0.3155, 0.8863, 0.3367, 0.3187, 0.8861, 0.3463, 0.3055, 0.887, -0.9551, 0.2652, -0.132, -0.9645, 0.2269, -0.1355, -0.9552, 0.2657, -0.1308, -0.954, 0.2696, -0.1315, -0.09815, -0.9673, 0.2339, -0.1267, -0.9885, 0.08203, -0.1348, -0.9903, 0.03518, -0.1348, -0.9903, 0.03518, -0.1268, -0.479, 0.8686, -0.1289, -0.4507, 0.8833, -0.1264, -0.4836, 0.8661, -0.1268, -0.479, 0.8686, -0.1264, -0.4836, 0.8661, -0.1252, -0.4987, 0.8577, -0.1252, -0.4987, 0.8577, -0.5747, -0.7926, 0.2037, -0.4719, -0.8531, 0.2225, -0.4719, -0.8531, 0.2225, -0.624, -0.7566, 0.1955, 0.004103, -0.891, 0.4541, -0.04154, -0.9269, 0.373, -0.01162, -0.9043, 0.4267, 0.004103, -0.891, 0.4541, -0.4497, 0.8931, 0.01552, -0.4435, 0.8961, 0.01693, -0.3861, 0.9092, -0.156, -0.4273, 0.8924, -0.1451, -0.01834, 0.3752, 0.9267, -0.01834, 0.3752, 0.9267, -0.01834, 0.3752, 0.9267, -0.01834, 0.3752, 0.9267, -0.07305, -0.0934, -0.9929, 0.03042, -0.1638, -0.986, 0.05655, -0.1812, -0.9818, -0.07305, -0.0934, -0.9929, 0.3221, 0.9421, 0.09377, 0.3221, 0.9421, 0.09377, 0.4098, 0.9115, 0.03535, 0.4005, 0.9154, 0.04174, 0.1591, 0.9038, 0.3972, 0.1593, 0.9017, 0.4019, 0.1593, 0.9017, 0.4019, 0.1513, 0.9051, 0.3974, -0.5615, -0.8017, 0.205, -0.4719, -0.8531, 0.2225, -0.4719, -0.8531, 0.2225, -0.5747, -0.7926, 0.2037, -0.3768, 0.9027, -0.2079, -0.4273, 0.8924, -0.1451, -0.3861, 0.9092, -0.156, -0.3361, 0.915, -0.2233, 0.9246, -0.2425, 0.2937, 0.9248, -0.2442, 0.2917, 0.9254, -0.2486, 0.2861, 0.9254, -0.2486, 0.2861, -0.2669, -0.9184, -0.292, -0.3805, -0.8716, -0.3091, -0.3805, -0.8716, -0.3091, -0.3068, -0.9038, -0.2984, -0.05612, -0.9512, 0.3034, -0.07518, -0.9525, 0.2951, -0.1267, -0.9885, 0.08203, -0.09815, -0.9673, 0.2339, -0.7644, 0.4502, -0.4616, -0.7568, 0.4481, -0.4758, -0.7041, 0.4318, -0.5638, -0.7041, 0.4318, -0.5638, 0.7776, -0.5087, 0.3696, 0.7776, -0.5087, 0.3696, 0.7776, -0.5087, 0.3696, 0.7776, -0.5087, 0.3696, 0.7776, -0.5087, 0.3696, 0.7776, -0.5087, 0.3696, 0.7776, -0.5087, 0.3696, 0.7776, -0.5087, 0.3696, -0.2137, -0.9351, -0.2826, -0.2669, -0.9184, -0.292, -0.3068, -0.9038, -0.2984, -0.2137, -0.9351, -0.2826, -0.941, -0.1266, -0.3139, -0.941, -0.1266, -0.3139, -0.941, -0.1266, -0.3139, -0.941, -0.1266, -0.3139, 0.9642, 0.1398, 0.2254, 0.9642, 0.1398, 0.2254, 0.9567, 0.1516, 0.2484, 0.9591, 0.148, 0.2415, -0.05404, -0.9414, 0.3328, -0.04636, -0.947, 0.3178, -0.07518, -0.9525, 0.2951, -0.05612, -0.9512, 0.3034, -0.5549, -0.8048, 0.2107, -0.4719, -0.8531, 0.2225, -0.4719, -0.8531, 0.2225, -0.5478, -0.81, 0.2095, -0.3651, 0.913, -0.1821, -0.3768, 0.9027, -0.2079, -0.3361, 0.915, -0.2233, -0.3265, 0.9258, -0.1906, 0.7776, -0.5087, 0.3696, 0.7776, -0.5087, 0.3696, 0.7776, -0.5087, 0.3696, 0.7776, -0.5087, 0.3696, 0.7776, -0.5087, 0.3696, 0.7776, -0.5087, 0.3696, 0.7776, -0.5087, 0.3696, 0.7776, -0.5087, 0.3696, -0.6136, -0.7637, 0.2006, -0.5549, -0.8048, 0.2107, -0.5478, -0.81, 0.2095, -0.6228, -0.7578, 0.1946, -0.9807, 0.174, -0.0888, -0.9624, 0.2353, -0.136, -0.966, 0.2269, -0.1243, -0.9777, 0.182, -0.1043, 0.9591, 0.148, 0.2415, 0.9567, 0.1516, 0.2484, 0.9423, 0.1759, 0.2849, 0.9462, 0.1686, 0.276, 0.1549, 0.9063, 0.3933, 0.1591, 0.9038, 0.3972, 0.1513, 0.9051, 0.3974, 0.1469, 0.9069, 0.3949, -0.2924, 0.9356, -0.1978, -0.3265, 0.9258, -0.1906, -0.3361, 0.915, -0.2233, -0.2763, 0.9307, -0.2398, 0.9369, -0.2332, 0.2606, 0.9369, -0.2332, 0.2606, 0.9311, -0.2358, 0.2782, 0.9313, -0.2357, 0.2777, -0.2991, 0.6767, 0.6728, -0.1659, 0.7532, 0.6365, -0.2145, 0.7202, 0.6597, -0.3127, 0.662, 0.6811, 0.1641, 0.9825, -0.08803, 0.2455, 0.9627, -0.1141, 0.2492, 0.9616, -0.1153, 0.1641, 0.9825, -0.08803, 0.4005, 0.9154, 0.04174, 0.4098, 0.9115, 0.03535, 0.4857, 0.8739, -0.01847, 0.4857, 0.8739, -0.01847, -0.9624, 0.2353, -0.136, -0.953, 0.2726, -0.132, -0.9551, 0.2637, -0.1352, -0.966, 0.2269, -0.1243, -0.953, 0.2726, -0.132, -0.9549, 0.2753, -0.1109, -0.9622, 0.2429, -0.1233, -0.9551, 0.2637, -0.1352, -0.9605, 0.2479, -0.1264, -0.9551, 0.2652, -0.132, -0.954, 0.2696, -0.1315, -0.9555, 0.2689, -0.1212, 0.1039, -0.2435, -0.9643, 0.1063, -0.2448, -0.9637, 0.1075, -0.2455, -0.9634, 0.1039, -0.2435, -0.9643, -0.9555, 0.2689, -0.1212, -0.954, 0.2696, -0.1315, -0.9541, 0.2693, -0.131, -0.9563, 0.2605, -0.1323, -0.3127, 0.662, 0.6811, -0.3581, 0.6278, 0.6911, -0.4245, 0.5841, 0.6918, -0.4245, 0.5841, 0.6918, -0.4242, 0.5841, 0.692, -0.4399, 0.5686, 0.6951, -0.4399, 0.5686, 0.6951, -0.4399, 0.5686, 0.6951, -0.4399, 0.5686, 0.6951, -0.966, 0.2269, -0.1243, -0.9551, 0.2637, -0.1352, -0.9551, 0.2652, -0.132, -0.9605, 0.2479, -0.1264, 0.1653, 0.9053, 0.3912, 0.1621, 0.9034, 0.397, 0.1591, 0.9038, 0.3972, 0.1549, 0.9063, 0.3933, 0.9313, -0.2357, 0.2777, 0.9311, -0.2358, 0.2782, 0.9248, -0.2442, 0.2917, 0.9246, -0.2425, 0.2937, -0.01162, -0.9043, 0.4267, -0.04154, -0.9269, 0.373, -0.04636, -0.947, 0.3178, -0.05404, -0.9414, 0.3328, -0.5478, -0.81, 0.2095, -0.4719, -0.8531, 0.2225, -0.4719, -0.8531, 0.2225, -0.5615, -0.8017, 0.205, 0.1621, 0.9034, 0.397, 0.1593, 0.9017, 0.4019, 0.1593, 0.9017, 0.4019, 0.1591, 0.9038, 0.3972, -0.9551, 0.2637, -0.1352, -0.9622, 0.2429, -0.1233, -0.9645, 0.2269, -0.1355, -0.9551, 0.2652, -0.132, 0.7776, -0.5087, 0.3696, 0.7776, -0.5087, 0.3696, 0.7776, -0.5087, 0.3696, 0.7776, -0.5087, 0.3696, 0.7776, -0.5087, 0.3696, 0.7776, -0.5087, 0.3696, 0.7776, -0.5087, 0.3696, 0.7776, -0.5087, 0.3696, -0.6228, -0.7578, 0.1946, -0.5478, -0.81, 0.2095, -0.5615, -0.8017, 0.205, -0.6465, -0.7401, 0.1851, -0.9777, 0.182, -0.1043, -0.966, 0.2269, -0.1243, -0.9605, 0.2479, -0.1264, -0.9736, 0.1952, -0.1179, 0.9462, 0.1686, 0.276, 0.9423, 0.1759, 0.2849, 0.9016, 0.1535, 0.4045, 0.9311, 0.1783, 0.3182, 0.03042, -0.1638, -0.986, 0.1417, -0.2369, -0.9611, 0.1417, -0.2369, -0.9611, 0.1417, -0.2369, -0.9611, 0.05655, -0.1812, -0.9818, 0.4575, -0.2904, 0.8405, 0.4575, -0.2904, 0.8405, 0.4575, -0.2904, 0.8405, 0.4575, -0.2904, 0.8405, 0.4575, -0.2904, 0.8405, -0.7644, 0.4502, -0.4616, -0.822, 0.4638, -0.3304, -0.822, 0.4638, -0.3304, -0.7568, 0.4481, -0.4758, 0.004116, 0.01429, -0.9999, 0.04011, 0.0764, -0.9963, 0.03999, 0.07422, -0.9964, 0.006977, 0.01425, -0.9999, 0.03844, 0.07578, -0.9964, 0.07518, 0.1381, -0.9876, 0.07518, 0.1381, -0.9876, 0.07518, 0.1381, -0.9876, 0.03999, 0.07422, -0.9964, 0.04011, 0.0764, -0.9963, 0.002243, 0.01432, -0.9999, 0.03844, 0.07578, -0.9964, 0.04011, 0.0764, -0.9963, 0.004116, 0.01429, -0.9999, 0.9949, 0.03029, 0.09615, 0.9953, 0.02119, 0.09431, 0.9972, 0.05916, 0.0466, 0.9972, 0.05916, 0.0466, 0.1139, 0.8841, -0.4531, 0.0656, 0.8749, -0.4799, 0.01844, 0.8858, -0.4638, 0.08271, 0.9183, -0.3871, 0.0656, 0.8749, -0.4799, 0.1076, 0.8515, -0.5131, 0.1076, 0.8515, -0.5131, 0.01844, 0.8858, -0.4638, 0.182, 0.9209, -0.3448, 0.1139, 0.8841, -0.4531, 0.08271, 0.9183, -0.3871, 0.182, 0.9209, -0.3448, -0.9868, -0.1531, -0.05263, -0.9877, -0.1476, -0.05229, -0.9877, -0.1473, -0.05227, -0.9868, -0.1531, -0.05263])] * 3)])

# ---- objects
ob_rock_3 = bpy.data.objects.new('Rock_3', me_cube_004)

# ---- transforms, parenting, visibility, modifiers, constraints
ob_rock_3.location = (0.0, 0.0, 0.0)
ob_rock_3.rotation_euler = (-1.629e-07, 0.0, 0.0)
ob_rock_3.color = (0.8, 0.8, 0.8, 1.0)
ob_rock_3.lineart.crease_threshold = 0.0

# ---- collection membership
col_collection_1.objects.link(ob_rock_3)

# ---- scene / render settings (as saved in the file)
scene.frame_start = 1; scene.frame_end = 250; scene.frame_set(0)
scene.render.engine = 'CYCLES'
scene.render.resolution_x = 1000
scene.render.resolution_y = 1000
scene.render.dither_intensity = 0.0
scene.cycles.samples = 200
scene.cycles.sampling_pattern = 'TABULATED_SOBOL'
scene.cycles.light_sampling_threshold = 0.0
scene.cycles.use_adaptive_sampling = False
scene.cycles.use_light_tree = False
scene.cycles.caustics_reflective = False
scene.cycles.caustics_refractive = False
scene.cycles.blur_glossy = 0.0
scene.cycles.max_bounces = 2
scene.cycles.pixel_filter_type = 'GAUSSIAN'
scene.cycles.sample_clamp_indirect = 0.0
scene.view_settings.view_transform = 'Standard'
bpy.context.view_layer.update()

# ---- added for rendering (the .blend has no active camera): camera
cam_auto = bpy.data.cameras.new('AutoCamera')
cam_auto.lens = 50.0
cam_auto.sensor_width = 36.0
cam_auto.clip_end = 1000.0
ob_auto_camera = bpy.data.objects.new('AutoCamera', cam_auto)
scene.collection.objects.link(ob_auto_camera)
ob_auto_camera.location = (1.60919, -1.99607, 1.86323)
ob_auto_camera.rotation_euler = (1.09748, -7.21219e-08, 0.694738)
scene.camera = ob_auto_camera
bpy.context.view_layer.update()

